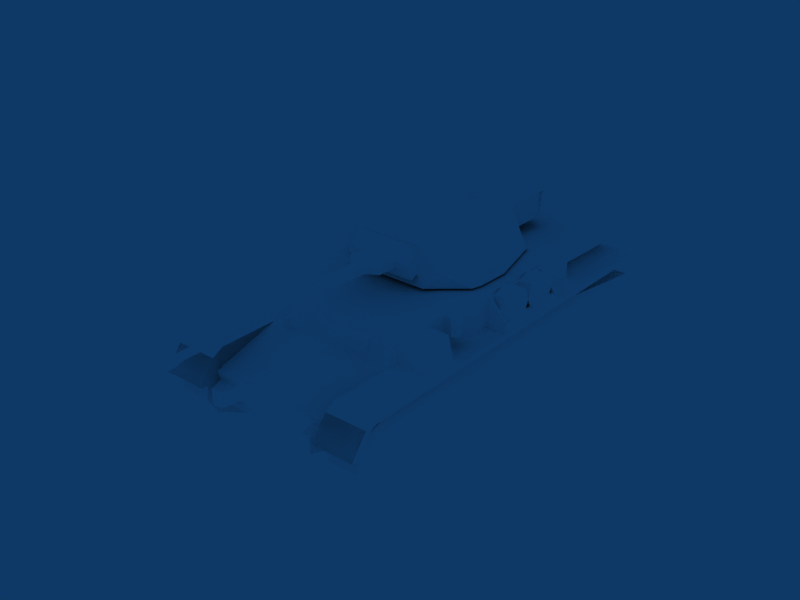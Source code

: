 # Source: Panzer_IV_Ausf_G_Spain.blend  (saved by Blender 2.49.2; exported with 4.5.12 LTS)
import bpy
from mathutils import Matrix  # noqa: F401  (used for matrix-valued properties, if any)

bpy.ops.wm.read_factory_settings(use_empty=True)
scene = bpy.context.scene
scene.name = 'Scene'

# ---- collections
col_collection_1 = bpy.data.collections.new('Collection 1'); scene.collection.children.link(col_collection_1)

# ---- materials (node trees are filled in below, after node groups)
mat_default = bpy.data.materials.new('Default')
mat_default.alpha_threshold = 0.0
mat_default.diffuse_color = (1.0, 1.0, 1.0, 1.0)
mat_default.roughness = 0.5
mat_default.specular_intensity = 1.0

# ---- material node trees

# ---- world
world_world = bpy.data.worlds.new('World'); scene.world = world_world
world_world.color = (0.05656, 0.2208, 0.4)
world_world.use_sun_shadow = False
world_world.sun_shadow_jitter_overblur = 0.0
world_world.cycles.sampling_method = 'MANUAL'
world_world.cycles.sample_map_resolution = 256

# ---- meshes
me_tank = bpy.data.meshes.new('Tank')
me_tank.from_pydata([(-45.6, 24.64, 47.89), (-45.6, -52.32, 47.89), (-45.6, 24.64, 64.41), (-45.6, -52.32, 64.41), (-34.7, 71.5, 47.89), (-34.7, 66.77, 60.67), (-36.73, -97.62, 48.01), (-45.6, -95.72, 61.5), (-45.6, -52.32, 56.15), (-45.6, -96.77, 54.69), (-36.73, -53.81, 48.01), (-34.7, 71.5, 18.35), (-34.7, 107.2, 37.83), (-34.7, 102.0, 18.35), (-36.73, -53.81, 16.54), (-36.73, -92.82, 16.54), (43.57, 24.64, 47.89), (43.57, -52.32, 47.89), (43.57, 24.64, 64.41), (43.57, -52.32, 64.41), (32.67, 71.5, 47.89), (32.67, 66.77, 60.67), (34.71, -97.62, 48.01), (43.57, -95.72, 61.5), (43.57, -52.32, 56.15), (43.57, -96.77, 54.69), (34.71, -53.81, 48.01), (32.67, 71.5, 18.35), (32.67, 107.2, 37.83), (32.67, 102.0, 18.35), (34.71, -53.81, 16.54), (34.71, -92.82, 16.54), (-23.2, 73.03, 51.67), (-23.2, 70.01, 48.74), (-23.2, 71.31, 56.29), (-23.2, 66.42, 58.3), (-2.014, 71.31, 56.29), (-2.014, 66.42, 58.3), (-2.014, 73.03, 51.67), (-2.014, 70.01, 48.74), (17.31, 70.99, 48.78), (15.45, 69.49, 52.99), (17.31, 67.99, 57.2), (21.8, 67.37, 58.95), (26.29, 67.99, 57.2), (28.15, 69.49, 52.99), (26.29, 70.99, 48.78), (21.8, 71.62, 47.04), (18.91, 72.92, 51.1), (17.71, 71.95, 53.81), (18.91, 70.98, 56.53), (21.8, 70.58, 57.65), (24.69, 70.98, 56.53), (25.89, 71.95, 53.81), (24.69, 72.92, 51.1), (21.8, 73.32, 49.97), (21.01, 71.69, 54.55), (21.8, 71.58, 54.86), (22.59, 71.69, 54.55), (22.91, 71.95, 53.81), (22.59, 72.21, 53.07), (21.8, 72.32, 52.77), (21.01, 72.21, 53.07), (20.68, 71.95, 53.81), (21.01, 82.46, 54.59), (21.8, 82.44, 54.92), (22.59, 82.46, 54.59), (22.91, 82.51, 53.81), (22.59, 82.56, 53.03), (21.8, 82.59, 52.71), (21.01, 82.56, 53.03), (20.68, 82.51, 53.81), (-23.51, 103.8, 25.16), (-25.04, 113.9, 25.16), (-23.51, 106.0, 33.55), (-25.04, 113.9, 33.55), (-33.89, 106.0, 33.55), (-30.3, 114.5, 33.55), (-33.89, 103.8, 25.16), (-30.3, 114.5, 25.16), (21.48, 103.8, 25.16), (23.02, 113.9, 25.16), (21.48, 106.0, 33.55), (23.02, 113.9, 33.55), (31.86, 106.0, 33.55), (28.27, 114.5, 33.55), (31.86, 103.8, 25.16), (28.27, 114.5, 25.16), (54.1, 117.6, 34.07), (54.1, -119.6, 37.82), (54.1, 103.2, 48.1), (54.1, -99.44, 48.1), (32.42, 103.2, 48.1), (32.42, -99.44, 48.1), (32.42, 117.6, 34.07), (32.42, -119.6, 37.82), (32.42, 109.0, 44.96), (54.1, 109.0, 44.96), (54.1, 102.7, 44.89), (54.1, -97.84, 44.88), (54.1, 114.6, 32.79), (54.1, 106.4, 43.4), (54.1, -117.5, 35.94), (32.42, 115.8, 32.79), (32.42, -118.6, 35.94), (32.67, 71.5, 47.89), (32.42, 105.9, 32.88), (32.67, 107.2, 37.83), (32.42, -95.72, 35.64), (32.43, -97.6, 48.1), (-56.12, 117.6, 34.08), (-56.12, -119.6, 37.82), (-56.12, 103.2, 48.1), (-56.12, -99.44, 48.1), (-34.45, 103.2, 48.1), (-34.45, -99.44, 48.1), (-34.45, 117.6, 34.08), (-34.45, -119.6, 37.82), (-34.45, 109.0, 44.96), (-56.12, 109.0, 44.97), (-56.12, 102.7, 44.9), (-56.12, -97.84, 44.88), (-56.12, 114.6, 32.79), (-56.12, 106.4, 43.4), (-56.12, -117.5, 35.94), (-34.45, 115.8, 32.79), (-34.45, -118.6, 35.94), (-34.7, 71.5, 47.89), (-34.45, 105.9, 32.88), (-34.7, 107.2, 37.83), (-34.45, -95.72, 35.64), (-34.45, -97.6, 48.1), (-17.51, -104.9, 49.01), (-17.51, -110.5, 46.76), (-17.51, -112.9, 41.31), (-17.51, -110.5, 35.86), (-17.51, -104.9, 33.61), (-17.51, -99.28, 35.86), (-17.51, -96.95, 41.31), (29.0, -99.28, 46.75), (29.0, -104.9, 49.01), (29.0, -110.5, 46.75), (29.0, -112.9, 41.31), (29.0, -110.5, 35.86), (29.0, -104.9, 33.6), (29.0, -99.28, 35.86), (29.0, -96.95, 41.31), (2.73, -110.1, 53.46), (-2.04, -112.3, 50.43), (-3.272, -110.1, 50.85), (5.092, -107.0, 48.07), (2.589, -110.1, 45.63), (1.593, -103.9, 47.9), (-30.48, -102.6, 46.81), (-30.48, -106.6, 45.2), (-30.48, -108.3, 41.31), (-30.48, -106.6, 37.42), (-30.48, -102.6, 35.81), (-30.48, -98.61, 37.42), (-17.51, -102.6, 46.81), (-17.51, -106.6, 45.2), (-17.51, -108.3, 41.31), (-17.51, -106.6, 37.42), (-17.51, -102.6, 35.81), (-17.51, -98.61, 37.42), (-34.52, -52.04, 48.04), (-45.6, 24.64, 47.89), (-45.6, 24.64, 64.41), (-34.7, 66.77, 60.67), (-45.6, 24.64, 64.41), (-45.6, -52.32, 64.41), (-45.6, -52.32, 56.15), (-45.6, -96.77, 54.69), (-45.6, -95.72, 61.5), (-45.6, -52.32, 56.15), (-45.6, -52.32, 47.89), (-45.6, -52.32, 56.15), (-36.73, -53.81, 48.01), (-36.73, -97.62, 48.01), (-45.6, -96.77, 54.69), (-34.7, 107.2, 37.83), (-34.7, 71.5, 47.89), (32.67, 107.2, 37.83), (-34.7, 71.5, 47.89), (-34.7, 107.2, 37.83), (-34.7, 102.0, 18.35), (-36.73, -97.62, 48.01), (-36.73, -53.81, 48.01), (-36.73, -97.62, 48.01), (-36.73, -92.82, 16.54), (34.71, -97.62, 48.01), (43.57, 24.64, 64.41), (-45.6, -52.32, 64.41), (43.57, -52.32, 64.41), (43.57, 24.64, 64.41), (-45.6, 24.64, 64.41), (-34.7, 66.77, 60.67), (32.67, 66.77, 60.67), (32.67, 71.5, 47.89), (-34.7, 71.5, 47.89), (43.57, 24.64, 47.89), (32.67, 71.5, 47.89), (32.67, 66.77, 60.67), (43.57, 24.64, 64.41), (-45.6, -95.72, 61.5), (43.57, -95.72, 61.5), (43.57, -52.32, 64.41), (-45.6, -52.32, 64.41), (43.57, -52.32, 64.41), (43.57, -95.72, 61.5), (43.57, -96.77, 54.69), (43.57, -52.32, 56.15), (43.57, -52.32, 56.15), (43.57, -52.32, 47.89), (43.57, -52.32, 56.15), (43.57, -96.77, 54.69), (34.71, -97.62, 48.01), (34.71, -53.81, 48.01), (32.67, 102.0, 18.35), (32.67, 107.2, 37.83), (32.67, 71.5, 47.89), (34.71, -53.81, 48.01), (34.71, -97.62, 48.01), (34.71, -92.82, 16.54), (-23.2, 71.31, 56.29), (-23.2, 66.42, 58.3), (-2.014, 71.31, 56.29), (-2.014, 66.42, 58.3), (-2.014, 73.03, 51.67), (-2.014, 70.01, 48.74), (-23.2, 70.01, 48.74), (-23.2, 73.03, 51.67), (-2.014, 73.03, 51.67), (-23.2, 73.03, 51.67), (-23.2, 71.31, 56.29), (-2.014, 71.31, 56.29), (26.29, 70.99, 48.78), (24.69, 72.92, 51.1), (21.8, 71.62, 47.04), (17.31, 70.99, 48.78), (18.91, 72.92, 51.1), (21.8, 73.32, 49.97), (18.91, 70.98, 56.53), (21.8, 70.58, 57.65), (21.8, 70.58, 57.65), (24.69, 70.98, 56.53), (21.8, 71.58, 54.86), (24.69, 70.98, 56.53), (25.89, 71.95, 53.81), (22.59, 71.69, 54.55), (25.89, 71.95, 53.81), (24.69, 72.92, 51.1), (22.91, 71.95, 53.81), (24.69, 72.92, 51.1), (21.8, 73.32, 49.97), (22.59, 72.21, 53.07), (21.8, 73.32, 49.97), (18.91, 72.92, 51.1), (21.8, 72.32, 52.77), (18.91, 72.92, 51.1), (17.71, 71.95, 53.81), (21.01, 72.21, 53.07), (17.71, 71.95, 53.81), (18.91, 70.98, 56.53), (21.01, 71.69, 54.55), (20.68, 71.95, 53.81), (21.01, 71.69, 54.55), (21.8, 71.58, 54.86), (21.8, 82.44, 54.92), (21.01, 82.46, 54.59), (21.8, 71.58, 54.86), (22.59, 71.69, 54.55), (22.59, 82.46, 54.59), (21.8, 82.44, 54.92), (22.59, 71.69, 54.55), (22.91, 71.95, 53.81), (22.91, 82.51, 53.81), (22.59, 82.46, 54.59), (22.91, 71.95, 53.81), (22.59, 72.21, 53.07), (22.59, 82.56, 53.03), (22.91, 82.51, 53.81), (22.59, 72.21, 53.07), (21.8, 72.32, 52.77), (21.8, 82.59, 52.71), (22.59, 82.56, 53.03), (21.8, 72.32, 52.77), (21.01, 72.21, 53.07), (21.01, 82.56, 53.03), (21.8, 82.59, 52.71), (21.01, 72.21, 53.07), (20.68, 71.95, 53.81), (20.68, 82.51, 53.81), (21.01, 82.56, 53.03), (20.68, 71.95, 53.81), (21.01, 71.69, 54.55), (21.01, 82.46, 54.59), (20.68, 82.51, 53.81), (-23.51, 106.0, 33.55), (-25.04, 113.9, 33.55), (-33.89, 106.0, 33.55), (-30.3, 114.5, 33.55), (-25.04, 113.9, 25.16), (-30.3, 114.5, 25.16), (-30.3, 114.5, 33.55), (-25.04, 113.9, 33.55), (21.48, 106.0, 33.55), (23.02, 113.9, 33.55), (31.86, 106.0, 33.55), (28.27, 114.5, 33.55), (23.02, 113.9, 25.16), (23.02, 113.9, 33.55), (28.27, 114.5, 33.55), (28.27, 114.5, 25.16), (32.42, 103.2, 48.1), (32.67, 71.5, 47.89), (54.1, -99.44, 48.1), (32.42, -99.44, 48.1), (32.42, 109.0, 44.96), (32.42, 103.2, 48.1), (54.1, 103.2, 48.1), (32.42, 117.6, 34.07), (32.42, 109.0, 44.96), (54.1, 109.0, 44.96), (54.1, -99.44, 48.1), (54.1, 103.2, 48.1), (54.1, 109.0, 44.96), (54.1, 117.6, 34.07), (54.1, -119.6, 37.82), (54.1, -97.84, 44.88), (54.1, -99.44, 48.1), (54.1, 117.6, 34.07), (54.1, 114.6, 32.79), (32.42, 115.8, 32.79), (32.42, 117.6, 34.07), (32.42, -119.6, 37.82), (54.1, -117.5, 35.94), (54.1, -119.6, 37.82), (54.1, 103.2, 48.1), (54.1, 102.7, 44.89), (54.1, 106.4, 43.4), (54.1, 109.0, 44.96), (32.43, -97.6, 48.1), (32.42, -118.6, 35.94), (32.42, -119.6, 37.82), (32.42, -99.44, 48.1), (-34.45, 103.2, 48.1), (-34.7, 71.5, 47.89), (-34.45, -99.44, 48.1), (-56.12, -99.44, 48.1), (-34.45, 109.0, 44.96), (-56.12, 103.2, 48.1), (-34.45, 103.2, 48.1), (-34.45, 117.6, 34.08), (-56.12, 109.0, 44.97), (-34.45, 109.0, 44.96), (-56.12, -99.44, 48.1), (-56.12, 103.2, 48.1), (-56.12, 109.0, 44.97), (-56.12, 117.6, 34.08), (-56.12, -119.6, 37.82), (-56.12, -99.44, 48.1), (-56.12, -97.84, 44.88), (-56.12, 117.6, 34.08), (-34.45, 117.6, 34.08), (-34.45, 115.8, 32.79), (-56.12, 114.6, 32.79), (-34.45, -119.6, 37.82), (-56.12, -119.6, 37.82), (-56.12, -117.5, 35.94), (-56.12, 103.2, 48.1), (-56.12, 109.0, 44.97), (-56.12, 106.4, 43.4), (-56.12, 102.7, 44.9), (-34.45, -97.6, 48.1), (-34.45, -99.44, 48.1), (-34.45, -119.6, 37.82), (-34.45, -118.6, 35.94), (-17.51, -99.28, 46.76), (-17.51, -110.5, 35.86), (-17.51, -112.9, 41.31), (-17.51, -110.5, 46.76), (-17.51, -104.9, 49.01), (-17.51, -99.28, 46.76), (-17.51, -96.95, 41.31), (29.0, -112.9, 41.31), (29.0, -110.5, 35.86), (29.0, -96.95, 41.31), (29.0, -99.28, 46.75), (29.0, -104.9, 49.01), (29.0, -110.5, 46.75), (2.203, -112.3, 52.27), (4.565, -109.2, 46.88), (0.2274, -113.2, 51.02), (0.3217, -109.2, 45.05), (-0.9095, -107.0, 45.47), (-2.745, -107.9, 52.04), (-0.383, -104.8, 46.65), (-0.7693, -107.0, 53.29), (1.499, -107.9, 53.88), (3.861, -104.8, 48.49), (-2.04, -112.3, 50.43), (0.2274, -113.2, 51.02), (2.203, -112.3, 52.27), (2.73, -110.1, 53.46), (1.499, -107.9, 53.88), (-0.7693, -107.0, 53.29), (-2.745, -107.9, 52.04), (-3.272, -110.1, 50.85), (-30.48, -106.6, 37.42), (-30.48, -108.3, 41.31), (-30.48, -106.6, 45.2), (-30.48, -102.6, 46.81), (-30.48, -98.61, 45.2), (-30.48, -96.95, 41.31), (-17.51, -108.3, 41.31), (-17.51, -106.6, 37.42), (-17.51, -96.95, 41.31), (-17.51, -98.61, 45.2), (-17.51, -102.6, 46.81), (-17.51, -106.6, 45.2), (-53.64, 76.91, -0.7284), (-53.64, -68.5, -0.7284), (-53.64, 95.28, 43.05), (-53.64, -48.38, 42.42), (-37.3, 95.28, 43.05), (-37.3, -48.38, 42.42), (-37.3, 76.91, -0.7288), (-37.3, -68.5, -0.7288), (-37.3, 106.6, 15.03), (-53.64, 106.6, 15.04), (-37.3, 110.4, 33.93), (-53.64, 110.4, 33.94), (-53.64, -108.8, 29.1), (-37.3, -108.8, 29.1), (-53.64, -98.71, 35.53), (-37.3, -98.71, 35.53), (-53.64, -103.5, 7.21), (-37.3, -103.5, 7.21), (-37.3, 104.5, 40.42), (-53.64, 104.5, 40.42), (-53.64, 111.9, 24.04), (-37.3, 111.9, 24.04), (-53.64, -109.9, 16.88), (-37.3, -109.9, 16.88), (-53.64, 23.45, 42.73), (-37.3, 23.45, 42.73), (-53.64, 23.45, 42.73), (-53.64, -48.38, 42.42), (-37.3, 23.45, 42.73), (-37.3, -48.38, 42.42), (-53.64, -98.71, 35.53), (-37.3, -98.71, 35.53), (-37.3, -48.38, 42.42), (-53.64, -48.38, 42.42), (-37.3, 104.5, 40.42), (-53.64, 104.5, 40.42), (-53.64, 95.28, 43.05), (-37.3, 95.28, 43.05), (-37.3, 76.91, -0.7288), (-53.64, 76.91, -0.7284), (-53.64, 106.6, 15.04), (-37.3, 106.6, 15.03), (-37.3, 111.9, 24.04), (-53.64, 111.9, 24.04), (-53.64, 110.4, 33.94), (-37.3, 110.4, 33.93), (-53.64, -103.5, 7.21), (-37.3, -103.5, 7.21), (-37.3, -109.9, 16.88), (-53.64, -109.9, 16.88), (-53.64, -108.8, 29.1), (-37.3, -108.8, 29.1), (-37.3, -98.71, 35.53), (-53.64, -98.71, 35.53), (-37.3, 110.4, 33.93), (-53.64, 110.4, 33.94), (-53.64, 104.5, 40.42), (-37.3, 104.5, 40.42), (-37.3, 106.6, 15.03), (-53.64, 106.6, 15.04), (-53.64, 111.9, 24.04), (-37.3, 111.9, 24.04), (-53.64, -109.9, 16.88), (-37.3, -109.9, 16.88), (-37.3, -108.8, 29.1), (-53.64, -108.8, 29.1), (-53.64, 95.28, 43.05), (-53.64, 23.45, 42.73), (-37.3, 23.45, 42.73), (-37.3, 95.28, 43.05), (51.62, 76.91, -0.7303), (51.62, -68.5, -0.7303), (51.62, 95.28, 43.05), (51.62, -48.38, 42.42), (35.28, 95.28, 43.05), (35.28, -48.38, 42.42), (35.28, 76.91, -0.7299), (35.28, -68.5, -0.7299), (35.28, 106.6, 15.03), (51.62, 106.6, 15.03), (35.28, 110.4, 33.93), (51.62, 110.4, 33.93), (51.62, -108.8, 29.1), (35.28, -108.8, 29.1), (51.62, -98.71, 35.52), (35.28, -98.71, 35.53), (51.62, -103.5, 7.208), (35.28, -103.5, 7.208), (35.28, 104.5, 40.41), (51.62, 104.5, 40.41), (51.62, 111.9, 24.04), (35.28, 111.9, 24.04), (51.62, -109.9, 16.88), (35.28, -109.9, 16.88), (51.62, 23.45, 42.73), (35.28, 23.45, 42.73), (51.62, 23.45, 42.73), (51.62, -48.38, 42.42), (35.28, -48.38, 42.42), (35.28, 23.45, 42.73), (51.62, -98.71, 35.52), (51.62, -48.38, 42.42), (35.28, -48.38, 42.42), (35.28, -98.71, 35.53), (35.28, 104.5, 40.41), (35.28, 95.28, 43.05), (51.62, 95.28, 43.05), (51.62, 104.5, 40.41), (35.28, 76.91, -0.7299), (35.28, 106.6, 15.03), (51.62, 106.6, 15.03), (51.62, 76.91, -0.7303), (35.28, 111.9, 24.04), (35.28, 110.4, 33.93), (51.62, 110.4, 33.93), (51.62, 111.9, 24.04), (51.62, -103.5, 7.208), (51.62, -109.9, 16.88), (35.28, -109.9, 16.88), (35.28, -103.5, 7.208), (51.62, -108.8, 29.1), (51.62, -98.71, 35.52), (35.28, -98.71, 35.53), (35.28, -108.8, 29.1), (35.28, 110.4, 33.93), (35.28, 104.5, 40.41), (51.62, 104.5, 40.41), (51.62, 110.4, 33.93), (35.28, 106.6, 15.03), (35.28, 111.9, 24.04), (51.62, 111.9, 24.04), (51.62, 106.6, 15.03), (51.62, -109.9, 16.88), (51.62, -108.8, 29.1), (35.28, -108.8, 29.1), (35.28, -109.9, 16.88), (51.62, 95.28, 43.05), (35.28, 95.28, 43.05), (35.28, 23.45, 42.73), (51.62, 23.45, 42.73), (-1.012, -51.65, 65.26), (-1.012, -44.51, 89.83), (-37.62, 15.57, 65.26), (-29.4, 28.64, 74.99), (-20.69, 29.96, 65.26), (25.58, 27.32, 84.72), (26.31, -6.425, 89.83), (19.16, -34.46, 89.83), (35.6, 15.57, 65.26), (27.38, 28.64, 74.99), (18.67, 29.96, 65.26), (10.66, 0.1734, 88.4), (14.35, 1.725, 88.17), (6.961, 9.705, 90.18), (10.66, 0.6614, 91.51), (14.35, 9.705, 90.18), (10.66, 11.26, 89.95), (-25.6, -13.78, 89.38), (-23.91, -17.95, 89.38), (-19.84, -19.68, 89.38), (-14.09, -13.78, 89.38), (-15.78, -9.61, 89.38), (-23.91, -9.61, 92.84), (-23.91, -17.95, 92.84), (-15.78, -17.95, 92.85), (-15.78, -9.61, 92.85), (-19.84, -7.883, 92.84), (6.58, -43.64, 89.37), (12.14, -37.94, 89.44), (12.14, -22.37, 89.77), (6.58, -16.67, 89.77), (-1.012, -14.59, 89.77), (-16.2, -30.15, 89.77), (-14.16, -37.94, 89.59), (5.163, -41.12, 101.1), (5.163, -19.19, 101.1), (-7.188, -19.19, 101.1), (-13.36, -30.15, 101.1), (15.99, -66.98, 68.65), (18.81, -64.91, 88.32), (-1.012, -71.12, 88.32), (-1.012, -71.12, 68.65), (19.16, -64.91, 83.89), (17.11, -65.86, 82.22), (6.37, -70.33, 88.32), (6.348, -70.33, 68.65), (11.65, -68.89, 88.32), (12.09, -68.89, 68.65), (-1.012, -44.51, 89.83), (15.99, -41.89, 68.65), (18.81, -34.6, 89.44), (19.19, -35.84, 84.36), (17.14, -37.42, 82.62), (-18.02, -66.98, 68.65), (-20.84, -64.91, 88.32), (-21.19, -64.91, 83.89), (-19.14, -65.86, 82.23), (-8.394, -70.33, 88.32), (-8.372, -70.33, 68.65), (-13.68, -68.89, 88.32), (-14.12, -68.89, 68.65), (-18.02, -41.89, 68.65), (-20.84, -34.6, 89.44), (-21.22, -35.84, 84.36), (-19.17, -37.42, 82.62), (-21.18, -34.46, 89.83), (-31.97, -36.25, 65.26), (-28.33, -6.425, 89.83), (-27.61, 27.32, 84.72), (-21.18, -34.46, 89.83), (-1.012, -44.51, 89.83), (19.16, -34.46, 89.83), (-1.012, -44.51, 89.83), (-1.012, -51.65, 65.26), (29.94, -36.25, 65.26), (-27.61, 27.32, 84.72), (25.58, 27.32, 84.72), (27.38, 28.64, 74.99), (18.67, 29.96, 65.26), (-20.69, 29.96, 65.26), (-29.4, 28.64, 74.99), (5.43, 5.471, 87.62), (5.43, 5.959, 90.73), (6.961, 1.725, 88.17), (6.96, 2.213, 91.28), (14.35, 2.213, 91.28), (15.88, 5.471, 87.62), (15.88, 5.959, 90.73), (14.35, 9.216, 87.07), (10.66, 10.77, 86.84), (6.961, 9.216, 87.07), (5.43, 5.959, 90.73), (6.96, 2.213, 91.28), (10.66, 0.6614, 91.51), (14.35, 2.213, 91.28), (15.88, 5.959, 90.73), (14.35, 9.705, 90.18), (10.66, 11.26, 89.95), (6.961, 9.705, 90.18), (-25.6, -13.78, 92.85), (-19.84, -19.68, 92.84), (-15.78, -17.95, 89.38), (-14.09, -13.78, 92.84), (-19.84, -7.883, 89.38), (-23.91, -9.61, 89.38), (-25.6, -13.78, 92.85), (-23.91, -17.95, 92.84), (-19.84, -19.68, 92.84), (-15.78, -17.95, 92.85), (-14.09, -13.78, 92.84), (-15.78, -9.61, 92.85), (-19.84, -7.883, 92.84), (-23.91, -9.61, 92.84), (9.685, -36.49, 101.1), (14.17, -30.15, 89.77), (11.34, -30.15, 101.1), (9.685, -23.82, 101.1), (-1.012, -17.49, 101.1), (-8.605, -16.67, 89.77), (-14.16, -22.37, 89.77), (-11.71, -23.82, 101.1), (-11.71, -36.49, 101.1), (-8.605, -43.64, 89.37), (-7.188, -41.12, 101.1), (-1.012, -45.72, 89.37), (-1.012, -42.82, 101.1), (9.685, -23.82, 101.1), (5.163, -19.19, 101.1), (-1.012, -17.49, 101.1), (-7.188, -19.19, 101.1), (-11.71, -23.82, 101.1), (-13.36, -30.15, 101.1), (-11.71, -36.49, 101.1), (-7.188, -41.12, 101.1), (-1.012, -42.82, 101.1), (5.163, -41.12, 101.1), (9.685, -36.49, 101.1), (11.34, -30.15, 101.1), (-1.012, -71.12, 88.32), (6.37, -70.33, 88.32), (11.65, -68.89, 88.32), (18.81, -64.91, 88.32), (18.81, -34.6, 89.44), (18.81, -64.91, 88.32), (19.16, -64.91, 83.89), (19.19, -35.84, 84.36), (19.16, -64.91, 83.89), (17.11, -65.86, 82.22), (17.14, -37.42, 82.62), (17.11, -65.86, 82.22), (15.99, -66.98, 68.65), (-1.012, -71.12, 68.65), (-1.012, -71.12, 88.32), (-8.394, -70.33, 88.32), (-13.68, -68.89, 88.32), (-20.84, -64.91, 88.32), (-20.84, -34.6, 89.44), (-21.19, -64.91, 83.89), (-20.84, -64.91, 88.32), (-21.22, -35.84, 84.36), (-19.14, -65.86, 82.23), (-21.19, -64.91, 83.89), (-19.17, -37.42, 82.62), (-18.02, -66.98, 68.65), (-19.14, -65.86, 82.23), (14.71, 32.79, 85.94), (14.71, 36.5, 77.64), (14.71, 32.94, 69.25), (14.71, 22.78, 73.79), (14.71, 22.69, 81.23), (-16.74, 32.79, 85.94), (-16.74, 36.5, 77.64), (-16.74, 32.94, 69.25), (-16.74, 22.78, 73.79), (-16.74, 22.69, 81.23), (14.71, 32.79, 85.94), (-16.74, 32.79, 85.94), (14.71, 22.69, 81.23), (14.71, 32.94, 69.25), (14.71, 36.5, 77.64), (14.71, 32.79, 85.94), (-16.74, 22.69, 81.23), (-16.74, 32.79, 85.94), (-16.74, 36.5, 77.64), (-16.74, 32.94, 69.25), (7.761, 30.38, 79.3), (7.762, 30.38, 74.84), (-1.012, 30.38, 72.6), (-9.786, 30.38, 74.84), (-9.786, 30.38, 79.31), (-1.012, 30.38, 81.54), (7.761, 46.46, 79.3), (7.762, 46.46, 74.84), (-1.012, 46.46, 72.6), (-9.786, 46.46, 74.84), (-9.786, 46.46, 79.31), (-1.012, 46.46, 81.54), (2.009, 47.52, 78.8), (2.009, 47.52, 75.34), (-1.012, 47.52, 73.61), (-4.033, 47.52, 75.34), (-4.033, 47.52, 78.8), (-1.012, 47.52, 80.53), (7.761, 46.46, 79.3), (7.762, 46.46, 74.84), (-1.012, 46.46, 72.6), (-9.786, 46.46, 74.84), (-9.786, 46.46, 79.31), (-1.012, 46.46, 81.54), (-34.45, -118.6, 35.94), (-34.45, -119.6, 37.82), (-34.45, -99.44, 48.1), (-34.45, -97.6, 48.1), (-56.12, -117.5, 35.94), (-56.12, -119.6, 37.82), (-34.45, -119.6, 37.82), (-56.12, 114.6, 32.79), (-34.45, 115.8, 32.79), (-34.45, 117.6, 34.08), (-56.12, 117.6, 34.08), (-34.45, 109.0, 44.96), (-56.12, 109.0, 44.97), (-34.45, 117.6, 34.08), (-56.12, -99.44, 48.1), (-34.45, -99.44, 48.1), (-34.7, 71.5, 47.89), (-34.45, 103.2, 48.1), (32.42, -99.44, 48.1), (32.42, -119.6, 37.82), (32.42, -118.6, 35.94), (32.43, -97.6, 48.1), (54.1, -119.6, 37.82), (54.1, -117.5, 35.94), (32.42, -119.6, 37.82), (32.42, 117.6, 34.07), (32.42, 115.8, 32.79), (54.1, 114.6, 32.79), (54.1, 117.6, 34.07), (54.1, 109.0, 44.96), (32.42, 109.0, 44.96), (32.42, 117.6, 34.07), (32.42, -99.44, 48.1), (54.1, -99.44, 48.1), (32.67, 71.5, 47.89), (32.42, 103.2, 48.1), (-34.45, -95.72, 35.64), (-34.7, 107.2, 37.83), (-34.45, 105.9, 32.88), (-34.45, -118.6, 35.94), (-34.45, 115.8, 32.79), (-34.45, 109.0, 44.96), (-34.45, -119.6, 37.82), (-34.45, 117.6, 34.08), (-56.12, -119.6, 37.82), (-56.12, 117.6, 34.08), (32.42, -95.72, 35.64), (32.67, 107.2, 37.83), (32.42, 105.9, 32.88), (32.42, -118.6, 35.94), (32.42, 115.8, 32.79), (32.42, 109.0, 44.96), (32.42, -119.6, 37.82), (32.42, 117.6, 34.07), (54.1, -119.6, 37.82), (54.1, 117.6, 34.07), (54.1, -19.72, 48.09), (54.1, -44.07, 48.09), (54.1, -19.72, 60.17), (54.1, -44.07, 60.17), (43.75, -19.72, 64.58), (43.75, -44.07, 64.58), (43.75, -19.72, 48.09), (43.75, -44.07, 48.09), (-51.92, 65.53, 48.05), (-51.92, 47.54, 48.05), (-49.11, 65.53, 59.43), (-49.11, 47.54, 59.43), (-34.8, 65.53, 59.43), (-39.17, 47.54, 59.43), (-35.75, 65.53, 47.9), (-39.94, 47.54, 47.9), (54.1, 4.531, 48.09), (54.1, -19.82, 48.09), (54.1, 4.531, 60.17), (54.1, -19.82, 60.17), (43.75, 4.531, 64.58), (43.75, -19.82, 64.58), (43.75, 4.531, 48.09), (43.75, -19.82, 48.09), (-54.02, -2.868, 63.57), (-54.02, -5.734, 56.87), (-54.02, -2.868, 50.17), (-54.02, 4.051, 47.39), (-54.02, 10.97, 50.17), (-54.02, 13.84, 56.87), (-47.04, 10.97, 63.57), (-47.04, -2.868, 63.57), (-47.04, -5.734, 56.87), (-47.04, -2.868, 50.17), (-47.04, 10.97, 50.17), (-47.04, 13.84, 56.87), (-56.07, -25.09, 53.16), (-47.04, -25.09, 48.11), (-47.04, 13.41, 48.11), (-56.07, 13.41, 53.16), (-47.04, 13.41, 63.3), (-47.04, -25.09, 63.3), (-45.6, 14.86, 48.11), (-56.07, 14.86, 48.11), (-47.04, 14.86, 63.3), (-45.6, 14.86, 63.3), (-56.07, -26.67, 48.11), (-45.6, -26.67, 48.11), (-45.6, -26.67, 63.3), (-47.04, -26.67, 63.3), (-54.02, 13.41, 53.16), (-54.02, -25.09, 53.16), (-54.02, 13.41, 48.11), (-54.02, -25.09, 48.11), (-56.07, -26.67, 53.16), (-56.07, 14.86, 53.16), (-54.02, -8.374, 63.57), (-54.02, -15.29, 66.34), (-54.02, -25.08, 56.87), (-54.02, -22.21, 50.17), (-54.02, -15.29, 47.39), (-54.02, -8.374, 50.17), (-47.04, -25.08, 56.87), (-47.04, -22.21, 50.17), (-47.04, -8.374, 50.17), (-42.82, 33.34, 53.76), (-41.45, 39.91, 53.76), (-42.82, 33.34, 63.17), (-41.45, 39.91, 63.17), (-47.1, 34.75, 63.17), (-45.73, 41.31, 63.17), (-45.73, 41.31, 53.76), (-47.74, 38.03, 63.17), (-47.74, 38.03, 53.76), (54.1, -19.72, 60.17), (54.1, -44.07, 60.17), (54.1, -44.07, 48.09), (54.1, -44.07, 60.17), (43.75, -44.07, 64.58), (43.75, -19.72, 64.58), (54.1, -19.72, 60.17), (54.1, -19.72, 48.09), (-49.11, 65.53, 59.43), (-49.11, 47.54, 59.43), (-51.92, 47.54, 48.05), (-39.17, 47.54, 59.43), (-49.11, 47.54, 59.43), (-51.92, 65.53, 48.05), (-49.11, 65.53, 59.43), (-34.8, 65.53, 59.43), (54.1, 4.531, 60.17), (54.1, -19.82, 60.17), (54.1, -19.82, 48.09), (54.1, -19.82, 60.17), (43.75, -19.82, 64.58), (43.75, 4.531, 64.58), (54.1, 4.531, 60.17), (54.1, 4.531, 48.09), (-54.02, 4.051, 66.34), (-47.04, 4.051, 66.34), (-54.02, 10.97, 63.57), (-54.02, 10.97, 50.17), (-54.02, -2.868, 50.17), (-54.02, -5.734, 56.87), (-54.02, -2.868, 63.57), (-54.02, 4.051, 66.34), (-54.02, 10.97, 63.57), (-54.02, 13.84, 56.87), (-47.04, -5.734, 56.87), (-47.04, 13.84, 56.87), (-47.04, 10.97, 63.57), (-47.04, 4.051, 66.34), (-47.04, -2.868, 63.57), (-47.04, 13.41, 63.3), (-47.04, 13.41, 48.11), (-47.04, -25.09, 63.3), (-47.04, -25.09, 48.11), (-47.04, -25.09, 63.3), (-47.04, -26.67, 63.3), (-45.6, -26.67, 63.3), (-45.6, 14.86, 63.3), (-47.04, 14.86, 63.3), (-47.04, 13.41, 63.3), (-56.07, -25.09, 53.16), (-56.07, -26.67, 53.16), (-47.04, -26.67, 63.3), (-47.04, -25.09, 63.3), (-56.07, -25.09, 53.16), (-54.02, -25.09, 53.16), (-54.02, 13.41, 53.16), (-56.07, 13.41, 53.16), (-54.02, -25.09, 53.16), (-54.02, -25.09, 48.11), (-54.02, 13.41, 48.11), (-54.02, 13.41, 53.16), (-56.07, 13.41, 53.16), (-56.07, 14.86, 53.16), (-56.07, 14.86, 48.11), (-56.07, -26.67, 48.11), (-56.07, -26.67, 53.16), (-56.07, 13.41, 53.16), (-47.04, 13.41, 63.3), (-47.04, 14.86, 63.3), (-56.07, 14.86, 53.16), (-47.04, -15.29, 66.34), (-54.02, -22.21, 63.57), (-47.04, -22.21, 63.57), (-54.02, -5.508, 56.87), (-47.04, -8.374, 63.57), (-47.04, -5.508, 56.87), (-54.02, -8.374, 50.17), (-54.02, -22.21, 50.17), (-54.02, -25.08, 56.87), (-54.02, -22.21, 63.57), (-54.02, -15.29, 66.34), (-54.02, -8.374, 63.57), (-54.02, -5.508, 56.87), (-47.04, -25.08, 56.87), (-47.04, -5.508, 56.87), (-47.04, -8.374, 63.57), (-47.04, -15.29, 66.34), (-47.04, -22.21, 63.57), (-47.1, 34.75, 63.17), (-47.74, 38.03, 63.17), (-45.73, 41.31, 63.17), (-41.45, 39.91, 63.17), (-47.1, 34.75, 53.76), (-42.82, 33.34, 63.17), (2.291, 47.06, 78.96), (2.291, 47.06, 75.16), (-1.025, 47.06, 73.26), (-4.341, 47.06, 75.16), (-4.341, 47.06, 78.96), (-1.025, 47.06, 80.86), (2.291, 68.93, 78.96), (2.291, 68.93, 75.16), (-1.025, 68.93, 73.26), (-4.341, 68.93, 75.16), (-4.341, 68.93, 78.96), (-1.025, 68.93, 80.86), (1.129, 70.59, 78.29), (1.129, 70.59, 75.83), (-1.025, 70.59, 74.59), (-3.179, 70.59, 75.83), (-3.179, 70.59, 78.29), (-1.025, 70.59, 79.53), (0.7653, 152.5, 78.1), (0.7652, 152.5, 76.06), (-1.016, 152.5, 75.04), (-2.797, 152.5, 76.06), (-2.797, 152.5, 78.1), (-1.016, 152.5, 79.12), (1.781, 157.2, 78.68), (1.781, 157.2, 75.48), (-1.016, 157.2, 73.87), (-3.813, 157.2, 75.48), (-3.813, 157.2, 78.68), (-1.016, 157.2, 80.28), (1.781, 164.0, 78.68), (1.781, 164.0, 75.48), (-1.016, 164.0, 73.87), (-3.813, 164.0, 75.48), (-3.813, 164.0, 78.68), (-1.016, 164.0, 80.28), (2.291, 68.93, 78.96), (2.291, 68.93, 75.16), (-1.025, 68.93, 73.26), (-4.341, 68.93, 75.16), (-4.341, 68.93, 78.96), (-1.025, 68.93, 80.86), (1.129, 70.59, 78.29), (1.129, 70.59, 75.83), (-1.025, 70.59, 74.59), (-3.179, 70.59, 75.83), (-3.179, 70.59, 78.29), (-1.025, 70.59, 79.53), (0.7653, 152.5, 78.1), (0.7652, 152.5, 76.06), (-1.016, 152.5, 75.04), (-2.797, 152.5, 76.06), (-2.797, 152.5, 78.1), (-1.016, 152.5, 79.12), (1.781, 157.2, 78.68), (1.781, 157.2, 75.48), (1.781, 164.0, 75.48), (1.781, 164.0, 78.68), (-1.016, 157.2, 73.87), (-1.016, 164.0, 73.87), (-3.813, 157.2, 75.48), (-3.813, 164.0, 75.48), (-3.813, 157.2, 78.68), (-3.813, 164.0, 78.68), (-1.016, 157.2, 80.28), (-1.016, 164.0, 80.28), (35.6, 15.57, 65.26), (26.31, -6.425, 89.83), (25.58, 27.32, 84.72), (27.38, 28.64, 74.99), (19.16, -34.46, 89.83), (-39.6, -6.425, 65.26), (-37.62, 15.57, 65.26), (-29.4, 28.64, 74.99), (29.94, -36.25, 65.26), (36.98, 10.61, 65.26), (37.57, -6.425, 65.26), (-21.18, -34.46, 89.83), (-31.97, -36.25, 65.26), (-39.0, 10.61, 65.26), (-28.33, -6.425, 89.83), (-27.61, 27.32, 84.72), (-17.51, -98.61, 45.2), (-30.48, -98.61, 45.2), (-30.48, -96.95, 41.31), (-17.51, -96.95, 41.31)], [], [(0, 1, 8), (0, 8, 3), (0, 3, 2), (7, 9, 6), (7, 6, 22), (7, 22, 25), (7, 25, 23), (166, 167, 5), (166, 5, 4), (168, 169, 18), (168, 18, 21), (170, 171, 172), (170, 172, 173), (174, 175, 10), (176, 177, 178), (176, 178, 179), (29, 13, 12), (29, 12, 28), (180, 181, 20), (180, 20, 182), (11, 183, 184), (11, 184, 185), (14, 15, 186), (14, 186, 187), (188, 189, 31), (188, 31, 190), (16, 191, 19), (16, 19, 24), (16, 24, 17), (192, 193, 194), (192, 194, 195), (196, 197, 198), (196, 198, 199), (200, 201, 202), (200, 202, 203), (204, 205, 206), (204, 206, 207), (208, 209, 210), (208, 210, 211), (212, 26, 213), (214, 215, 216), (214, 216, 217), (27, 218, 219), (27, 219, 220), (30, 221, 222), (30, 222, 223), (32, 33, 35), (32, 35, 34), (224, 225, 37), (224, 37, 36), (226, 227, 39), (226, 39, 38), (228, 229, 230), (228, 230, 231), (232, 233, 234), (232, 234, 235), (40, 41, 49), (40, 49, 48), (41, 42, 50), (41, 50, 49), (42, 43, 51), (42, 51, 50), (43, 44, 52), (43, 52, 51), (44, 45, 53), (44, 53, 52), (45, 46, 54), (45, 54, 53), (236, 47, 55), (236, 55, 237), (238, 239, 240), (238, 240, 241), (64, 65, 66), (64, 66, 67), (64, 67, 68), (64, 68, 69), (64, 69, 70), (64, 70, 71), (242, 243, 57), (242, 57, 56), (244, 245, 58), (244, 58, 246), (247, 248, 59), (247, 59, 249), (250, 251, 60), (250, 60, 252), (253, 254, 61), (253, 61, 255), (256, 257, 62), (256, 62, 258), (259, 260, 63), (259, 63, 261), (262, 263, 264), (262, 264, 265), (266, 267, 268), (266, 268, 269), (270, 271, 272), (270, 272, 273), (274, 275, 276), (274, 276, 277), (278, 279, 280), (278, 280, 281), (282, 283, 284), (282, 284, 285), (286, 287, 288), (286, 288, 289), (290, 291, 292), (290, 292, 293), (294, 295, 296), (294, 296, 297), (72, 73, 75), (72, 75, 74), (298, 299, 77), (298, 77, 76), (300, 301, 79), (300, 79, 78), (302, 303, 304), (302, 304, 305), (80, 82, 83), (80, 83, 81), (306, 84, 85), (306, 85, 307), (308, 86, 87), (308, 87, 309), (310, 311, 312), (310, 312, 313), (90, 92, 105), (90, 105, 109), (90, 109, 93), (90, 93, 91), (314, 96, 94), (314, 94, 103), (314, 103, 106), (314, 107, 315), (89, 316, 317), (89, 317, 95), (318, 319, 320), (318, 320, 97), (321, 322, 323), (321, 323, 88), (324, 99, 98), (324, 98, 325), (326, 101, 100), (326, 100, 327), (328, 102, 329), (328, 329, 330), (331, 332, 333), (331, 333, 334), (335, 104, 336), (335, 336, 337), (338, 339, 340), (338, 340, 341), (342, 108, 343), (342, 343, 344), (342, 344, 345), (112, 113, 115), (112, 115, 131), (112, 131, 165), (112, 165, 127), (112, 127, 114), (346, 347, 129), (346, 128, 125), (346, 125, 116), (346, 116, 118), (111, 117, 348), (111, 348, 349), (350, 119, 351), (350, 351, 352), (353, 110, 354), (353, 354, 355), (356, 357, 120), (356, 120, 121), (358, 359, 122), (358, 122, 123), (360, 361, 362), (360, 362, 124), (363, 364, 365), (363, 365, 366), (367, 368, 369), (367, 369, 126), (370, 371, 372), (370, 372, 373), (374, 375, 376), (374, 376, 377), (374, 377, 130), (378, 132, 140), (378, 140, 139), (132, 133, 141), (132, 141, 140), (133, 134, 142), (133, 142, 141), (134, 135, 143), (134, 143, 142), (138, 378, 139), (138, 139, 146), (379, 380, 381), (379, 381, 382), (379, 382, 383), (379, 383, 384), (379, 384, 137), (379, 137, 136), (385, 386, 144), (385, 144, 145), (385, 145, 387), (385, 387, 388), (385, 388, 389), (385, 389, 390), (399, 147, 150), (399, 150, 400), (147, 391, 392), (147, 392, 150), (391, 393, 151), (391, 151, 392), (393, 148, 394), (393, 394, 151), (148, 149, 395), (148, 395, 394), (149, 396, 397), (149, 397, 395), (396, 398, 152), (396, 152, 397), (398, 399, 400), (398, 400, 152), (401, 402, 403), (401, 403, 404), (401, 404, 405), (401, 405, 406), (401, 406, 407), (401, 407, 408), (1077, 153, 159), (1077, 159, 1076), (153, 154, 160), (153, 160, 159), (154, 155, 161), (154, 161, 160), (155, 156, 162), (155, 162, 161), (409, 410, 411), (409, 411, 412), (409, 412, 413), (409, 413, 414), (409, 414, 158), (409, 158, 157), (415, 416, 163), (415, 163, 164), (415, 164, 417), (415, 417, 418), (415, 418, 419), (415, 419, 420), (421, 422, 437), (421, 437, 443), (421, 443, 433), (421, 433, 435), (421, 435, 424), (421, 424, 445), (421, 445, 423), (421, 423, 440), (421, 440, 432), (421, 432, 441), (421, 441, 430), (447, 448, 426), (447, 426, 446), (425, 449, 450), (425, 450, 436), (425, 436, 434), (425, 434, 444), (425, 444, 438), (425, 438, 428), (425, 428, 427), (425, 427, 429), (425, 429, 442), (425, 442, 431), (425, 431, 439), (451, 452, 453), (451, 453, 454), (455, 456, 457), (455, 457, 458), (459, 460, 461), (459, 461, 462), (463, 464, 465), (463, 465, 466), (467, 468, 469), (467, 469, 470), (471, 472, 473), (471, 473, 474), (475, 476, 477), (475, 477, 478), (479, 480, 481), (479, 481, 482), (483, 484, 485), (483, 485, 486), (487, 488, 489), (487, 489, 490), (491, 500, 511), (491, 511, 502), (491, 502, 510), (491, 510, 493), (491, 493, 515), (491, 515, 494), (491, 494, 505), (491, 505, 503), (491, 503, 513), (491, 513, 507), (491, 507, 492), (517, 516, 496), (517, 496, 518), (495, 509, 501), (495, 501, 512), (495, 512, 499), (495, 499, 497), (495, 497, 498), (495, 498, 508), (495, 508, 514), (495, 514, 504), (495, 504, 506), (495, 506, 519), (495, 519, 520), (521, 522, 523), (521, 523, 524), (525, 526, 527), (525, 527, 528), (529, 530, 531), (529, 531, 532), (533, 534, 535), (533, 535, 536), (537, 538, 539), (537, 539, 540), (541, 542, 543), (541, 543, 544), (545, 546, 547), (545, 547, 548), (549, 550, 551), (549, 551, 552), (553, 554, 555), (553, 555, 556), (557, 558, 559), (557, 559, 560), (564, 565, 563), (626, 627, 561), (626, 561, 562), (628, 567, 566), (628, 566, 629), (570, 569, 571), (630, 568, 567), (630, 567, 628), (631, 568, 630), (632, 633, 634), (632, 634, 635), (636, 637, 638), (636, 638, 639), (636, 639, 640), (636, 640, 641), (651, 642, 643), (651, 643, 574), (642, 644, 645), (642, 645, 643), (644, 572, 575), (644, 575, 645), (572, 573, 646), (572, 646, 575), (573, 647, 648), (573, 648, 646), (647, 649, 576), (647, 576, 648), (649, 650, 577), (649, 577, 576), (650, 651, 574), (650, 574, 577), (652, 653, 654), (652, 654, 655), (652, 655, 656), (652, 656, 657), (652, 657, 658), (652, 658, 659), (665, 578, 660), (665, 660, 583), (578, 579, 584), (578, 584, 660), (579, 580, 661), (579, 661, 584), (580, 662, 585), (580, 585, 661), (662, 581, 663), (662, 663, 585), (581, 582, 586), (581, 586, 663), (582, 664, 587), (582, 587, 586), (664, 665, 583), (664, 583, 587), (666, 667, 668), (666, 668, 669), (666, 669, 670), (666, 670, 671), (666, 671, 672), (666, 672, 673), (588, 589, 674), (588, 674, 595), (589, 675, 676), (589, 676, 674), (675, 590, 677), (675, 677, 676), (590, 591, 596), (590, 596, 677), (591, 592, 678), (591, 678, 596), (592, 679, 597), (592, 597, 678), (679, 680, 681), (679, 681, 597), (680, 593, 598), (680, 598, 681), (593, 594, 682), (593, 682, 598), (594, 683, 684), (594, 684, 682), (683, 685, 686), (683, 686, 684), (685, 588, 595), (685, 595, 686), (687, 688, 689), (687, 689, 690), (687, 690, 691), (687, 691, 692), (687, 692, 693), (687, 693, 694), (687, 694, 695), (687, 695, 696), (687, 696, 697), (687, 697, 698), (606, 605, 601), (606, 601, 602), (608, 607, 605), (608, 605, 606), (599, 604, 603), (599, 603, 600), (599, 600, 607), (599, 607, 608), (699, 700, 701), (699, 701, 702), (699, 702, 611), (699, 611, 609), (699, 609, 623), (699, 623, 615), (699, 615, 620), (699, 620, 618), (703, 704, 705), (703, 705, 612), (706, 707, 708), (706, 708, 613), (709, 710, 711), (709, 711, 610), (619, 712, 713), (619, 713, 714), (621, 619, 714), (621, 714, 715), (614, 621, 715), (614, 715, 716), (614, 716, 616), (614, 616, 617), (717, 624, 718), (717, 718, 719), (720, 625, 721), (720, 721, 722), (723, 622, 724), (723, 724, 725), (726, 727, 732), (726, 732, 731), (727, 728, 733), (727, 733, 732), (730, 736, 737), (730, 737, 735), (738, 729, 739), (738, 739, 740), (738, 740, 741), (742, 743, 744), (742, 744, 745), (742, 745, 734), (746, 747, 753), (746, 753, 752), (747, 748, 754), (747, 754, 753), (748, 749, 755), (748, 755, 754), (749, 750, 756), (749, 756, 755), (750, 751, 757), (750, 757, 756), (751, 746, 752), (751, 752, 757), (764, 765, 759), (764, 759, 758), (765, 766, 760), (765, 760, 759), (766, 767, 761), (766, 761, 760), (767, 768, 762), (767, 762, 761), (768, 769, 763), (768, 763, 762), (769, 764, 758), (769, 758, 763), (773, 806, 770), (773, 770, 771), (773, 771, 772), (776, 809, 774), (776, 774, 775), (780, 777, 778), (780, 778, 779), (783, 781, 782), (783, 782, 815), (814, 784, 785), (814, 785, 812), (787, 811, 813), (787, 813, 810), (787, 810, 808), (787, 807, 786), (791, 788, 789), (791, 789, 790), (791, 790, 816), (794, 792, 793), (794, 793, 819), (798, 795, 796), (798, 796, 797), (801, 825, 799), (801, 799, 800), (824, 822, 802), (824, 802, 803), (805, 804, 817), (805, 818, 820), (805, 820, 823), (805, 823, 821), (826, 828, 829), (826, 829, 827), (900, 830, 831), (900, 831, 901), (902, 903, 904), (902, 904, 833), (832, 905, 906), (832, 906, 907), (834, 835, 837), (834, 837, 836), (908, 909, 839), (908, 839, 838), (910, 841, 911), (910, 911, 912), (840, 913, 914), (840, 914, 915), (842, 844, 845), (842, 845, 843), (916, 846, 847), (916, 847, 917), (918, 919, 920), (918, 920, 849), (848, 921, 922), (848, 922, 923), (926, 924, 925), (926, 925, 856), (924, 850, 857), (924, 857, 925), (850, 851, 858), (850, 858, 857), (851, 852, 859), (851, 859, 858), (854, 855, 861), (854, 861, 860), (855, 926, 856), (855, 856, 861), (927, 853, 928), (927, 928, 929), (927, 929, 930), (927, 930, 931), (927, 931, 932), (927, 932, 933), (934, 935, 936), (934, 936, 937), (934, 937, 938), (866, 865, 876), (866, 876, 878), (866, 878, 864), (939, 940, 863), (939, 863, 867), (941, 942, 879), (941, 879, 877), (941, 877, 862), (868, 869, 881), (868, 881, 870), (868, 870, 871), (872, 873, 874), (872, 874, 875), (872, 875, 880), (943, 944, 945), (943, 945, 946), (943, 946, 947), (943, 947, 948), (949, 950, 951), (949, 951, 952), (953, 954, 955), (953, 955, 956), (957, 958, 959), (957, 959, 960), (961, 962, 963), (961, 963, 964), (961, 964, 965), (966, 967, 968), (966, 968, 969), (882, 883, 970), (882, 970, 974), (883, 971, 972), (883, 972, 970), (971, 884, 888), (971, 888, 972), (884, 885, 889), (884, 889, 888), (887, 973, 975), (887, 975, 890), (973, 882, 974), (973, 974, 975), (976, 886, 977), (976, 977, 978), (976, 978, 979), (976, 979, 980), (976, 980, 981), (976, 981, 982), (983, 984, 985), (983, 985, 986), (983, 986, 987), (893, 894, 896), (893, 896, 898), (893, 898, 895), (988, 989, 899), (988, 899, 992), (892, 897, 990), (892, 990, 991), (992, 891, 993), (992, 993, 988), (989, 990, 897), (989, 897, 899), (994, 995, 1001), (994, 1001, 1000), (995, 996, 1002), (995, 1002, 1001), (996, 997, 1003), (996, 1003, 1002), (997, 998, 1004), (997, 1004, 1003), (998, 999, 1005), (998, 1005, 1004), (999, 994, 1000), (999, 1000, 1005), (1027, 1028, 1029), (1027, 1029, 1024), (1027, 1024, 1025), (1027, 1025, 1026), (1030, 1031, 1007), (1030, 1007, 1006), (1031, 1032, 1008), (1031, 1008, 1007), (1032, 1033, 1009), (1032, 1009, 1008), (1033, 1034, 1010), (1033, 1010, 1009), (1034, 1035, 1011), (1034, 1011, 1010), (1035, 1030, 1006), (1035, 1006, 1011), (1036, 1037, 1013), (1036, 1013, 1012), (1037, 1038, 1014), (1037, 1014, 1013), (1038, 1039, 1015), (1038, 1015, 1014), (1039, 1040, 1016), (1039, 1016, 1015), (1040, 1041, 1017), (1040, 1017, 1016), (1041, 1036, 1012), (1041, 1012, 1017), (1042, 1043, 1019), (1042, 1019, 1018), (1043, 1044, 1020), (1043, 1020, 1019), (1044, 1045, 1021), (1044, 1021, 1020), (1045, 1046, 1022), (1045, 1022, 1021), (1046, 1047, 1023), (1046, 1023, 1022), (1047, 1042, 1018), (1047, 1018, 1023), (1048, 1049, 1050), (1048, 1050, 1051), (1049, 1052, 1053), (1049, 1053, 1050), (1052, 1054, 1055), (1052, 1055, 1053), (1054, 1056, 1057), (1054, 1057, 1055), (1056, 1058, 1059), (1056, 1059, 1057), (1058, 1048, 1051), (1058, 1051, 1059), (1063, 1069, 1060), (1063, 1070, 1069), (1063, 1061, 1070), (1063, 1062, 1061), (1061, 1068, 1070), (1061, 1064, 1068), (1067, 1074, 1075), (1067, 1065, 1074), (1067, 1073, 1065), (1067, 1066, 1073), (1074, 1072, 1071), (1074, 1065, 1072), (1078, 1076, 1079), (1078, 1077, 1076)])
_uv = me_tank.uv_layers.new(name='UVTex')
_uv.uv.foreach_set('vector', [0.8392, 0.00061, 0.5786, 0.00061, 0.5786, 0.0295, 0.8392, 0.00061, 0.5786, 0.0295, 0.5786, 0.05839, 0.8392, 0.00061, 0.5786, 0.05839, 0.8392, 0.05839, 0.5256, 0.3645, 0.5256, 0.3407, 0.4948, 0.3174, 0.5256, 0.3645, 0.4948, 0.3174, 0.2468, 0.3174, 0.5256, 0.3645, 0.2468, 0.3174, 0.216, 0.3407, 0.5256, 0.3645, 0.216, 0.3407, 0.216, 0.3645, 0.8392, 0.00061, 0.8392, 0.05839, 0.9819, 0.04529, 0.8392, 0.00061, 0.9819, 0.04529, 0.9979, 0.00061, 0.5529, 0.7912, 0.4102, 0.829, 0.4102, 0.5195, 0.5529, 0.7912, 0.4102, 0.5195, 0.5529, 0.5573, 0.6549, 0.8294, 0.6529, 0.8006, 0.5024, 0.806, 0.6549, 0.8294, 0.5024, 0.806, 0.5076, 0.8295, 0.9541, 0.8968, 0.9403, 0.8714, 0.9675, 0.8571, 0.6827, 0.556, 0.6777, 0.5178, 0.5293, 0.5178, 0.6827, 0.556, 0.5293, 0.5178, 0.5322, 0.55, 0.7967, 0.5571, 0.7967, 0.7909, 0.7264, 0.7909, 0.7967, 0.5571, 0.7264, 0.7909, 0.7264, 0.5571, 0.7265, 0.7906, 0.6006, 0.7906, 0.6006, 0.5568, 0.7265, 0.7906, 0.6006, 0.5568, 0.7265, 0.5568, 0.874, 0.4787, 0.874, 0.582, 0.995, 0.5468, 0.874, 0.4787, 0.995, 0.5468, 0.9773, 0.4787, 0.998, 0.4755, 0.8659, 0.4755, 0.8496, 0.5856, 0.998, 0.4755, 0.8496, 0.5856, 0.998, 0.5856, 0.4948, 0.3174, 0.4948, 0.2073, 0.2468, 0.2073, 0.4948, 0.3174, 0.2468, 0.2073, 0.2468, 0.3174, 0.8388, 0.06003, 0.8388, 0.1178, 0.5782, 0.1178, 0.8388, 0.06003, 0.5782, 0.1178, 0.5782, 0.08892, 0.8388, 0.06003, 0.5782, 0.08892, 0.5782, 0.06003, 0.1496, 0.829, 0.1496, 0.5195, 0.4102, 0.5195, 0.1496, 0.829, 0.4102, 0.5195, 0.4102, 0.829, 0.5532, 0.7908, 0.5532, 0.557, 0.6007, 0.557, 0.5532, 0.7908, 0.6007, 0.557, 0.6007, 0.7908, 0.8388, 0.06003, 0.9974, 0.06003, 0.9814, 0.1047, 0.8388, 0.06003, 0.9814, 0.1047, 0.8388, 0.1178, 0.00269, 0.829, 0.00269, 0.5195, 0.1496, 0.5195, 0.00269, 0.829, 0.1496, 0.5195, 0.1496, 0.829, 0.6549, 0.8294, 0.5076, 0.8295, 0.5024, 0.806, 0.6549, 0.8294, 0.5024, 0.806, 0.6529, 0.8006, 0.9541, 0.8968, 0.9675, 0.8571, 0.9403, 0.8714, 0.6827, 0.556, 0.5322, 0.55, 0.5293, 0.5178, 0.6827, 0.556, 0.5293, 0.5178, 0.6777, 0.5178, 0.874, 0.4787, 0.9773, 0.4787, 0.995, 0.5468, 0.874, 0.4787, 0.995, 0.5468, 0.874, 0.582, 0.998, 0.4755, 0.998, 0.5856, 0.8496, 0.5856, 0.998, 0.4755, 0.8496, 0.5856, 0.8659, 0.4755, 0.9757, 0.4466, 0.9655, 0.4363, 0.9534, 0.4698, 0.9757, 0.4466, 0.9534, 0.4698, 0.9699, 0.4627, 0.9747, 0.694, 0.9747, 0.7113, 0.9011, 0.7113, 0.9747, 0.694, 0.9011, 0.7113, 0.9011, 0.694, 0.9699, 0.4627, 0.9534, 0.4698, 0.9655, 0.4363, 0.9699, 0.4627, 0.9655, 0.4363, 0.9757, 0.4466, 0.9011, 0.6768, 0.9011, 0.661, 0.9747, 0.661, 0.9011, 0.6768, 0.9747, 0.661, 0.9747, 0.6768, 0.9011, 0.6768, 0.9747, 0.6768, 0.9747, 0.694, 0.9011, 0.6768, 0.9747, 0.694, 0.9011, 0.694, 0.9911, 0.9572, 0.9983, 0.9744, 0.9889, 0.9739, 0.9911, 0.9572, 0.9889, 0.9739, 0.9845, 0.9634, 0.9983, 0.9744, 0.9911, 0.9917, 0.9845, 0.9845, 0.9983, 0.9744, 0.9845, 0.9845, 0.9889, 0.9739, 0.9911, 0.9917, 0.9739, 0.9988, 0.9739, 0.9889, 0.9911, 0.9917, 0.9739, 0.9889, 0.9845, 0.9845, 0.9739, 0.9988, 0.9566, 0.9917, 0.9633, 0.9845, 0.9739, 0.9988, 0.9633, 0.9845, 0.9739, 0.9889, 0.9566, 0.9917, 0.9495, 0.9744, 0.9589, 0.9739, 0.9566, 0.9917, 0.9589, 0.9739, 0.9633, 0.9845, 0.9495, 0.9744, 0.9566, 0.9572, 0.9633, 0.9634, 0.9495, 0.9744, 0.9633, 0.9634, 0.9589, 0.9739, 0.9566, 0.9572, 0.9739, 0.9501, 0.9739, 0.959, 0.9566, 0.9572, 0.9739, 0.959, 0.9633, 0.9634, 0.9739, 0.9501, 0.9911, 0.9572, 0.9845, 0.9634, 0.9739, 0.9501, 0.9845, 0.9634, 0.9739, 0.959, 0.9161, 0.4643, 0.916, 0.4629, 0.9161, 0.4615, 0.9161, 0.4643, 0.9161, 0.4615, 0.9162, 0.4609, 0.9161, 0.4643, 0.9162, 0.4609, 0.9164, 0.4615, 0.9161, 0.4643, 0.9164, 0.4615, 0.9165, 0.4629, 0.9161, 0.4643, 0.9165, 0.4629, 0.9164, 0.4643, 0.9161, 0.4643, 0.9164, 0.4643, 0.9162, 0.4649, 0.9847, 0.9841, 0.9739, 0.9884, 0.9739, 0.9778, 0.9847, 0.9841, 0.9739, 0.9778, 0.9768, 0.9767, 0.9739, 0.9884, 0.963, 0.9841, 0.9709, 0.9767, 0.9739, 0.9884, 0.9709, 0.9767, 0.9739, 0.9778, 0.963, 0.9841, 0.9585, 0.9739, 0.9697, 0.9739, 0.963, 0.9841, 0.9697, 0.9739, 0.9709, 0.9767, 0.9585, 0.9739, 0.963, 0.9636, 0.9709, 0.9711, 0.9585, 0.9739, 0.9709, 0.9711, 0.9697, 0.9739, 0.963, 0.9636, 0.9739, 0.9594, 0.9739, 0.9699, 0.963, 0.9636, 0.9739, 0.9699, 0.9709, 0.9711, 0.9739, 0.9594, 0.9847, 0.9636, 0.9768, 0.9711, 0.9739, 0.9594, 0.9768, 0.9711, 0.9739, 0.9699, 0.9847, 0.9636, 0.9892, 0.9739, 0.978, 0.9739, 0.9847, 0.9636, 0.978, 0.9739, 0.9768, 0.9711, 0.9892, 0.9739, 0.9847, 0.9841, 0.9768, 0.9767, 0.9892, 0.9739, 0.9768, 0.9767, 0.978, 0.9739, 0.8812, 0.4643, 0.8808, 0.4629, 0.916, 0.4629, 0.8812, 0.4643, 0.916, 0.4629, 0.9161, 0.4643, 0.8808, 0.4629, 0.8812, 0.4615, 0.9161, 0.4615, 0.8808, 0.4629, 0.9161, 0.4615, 0.916, 0.4629, 0.8812, 0.4615, 0.882, 0.4609, 0.9162, 0.4609, 0.8812, 0.4615, 0.9162, 0.4609, 0.9161, 0.4615, 0.882, 0.4609, 0.8829, 0.4615, 0.9164, 0.4615, 0.882, 0.4609, 0.9164, 0.4615, 0.9162, 0.4609, 0.8829, 0.4615, 0.8832, 0.4629, 0.9165, 0.4629, 0.8829, 0.4615, 0.9165, 0.4629, 0.9164, 0.4615, 0.8832, 0.4629, 0.8829, 0.4643, 0.9164, 0.4643, 0.8832, 0.4629, 0.9164, 0.4643, 0.9165, 0.4629, 0.8829, 0.4643, 0.882, 0.4649, 0.9162, 0.4649, 0.8829, 0.4643, 0.9162, 0.4649, 0.9164, 0.4643, 0.882, 0.4649, 0.8812, 0.4643, 0.9161, 0.4643, 0.882, 0.4649, 0.9161, 0.4643, 0.9162, 0.4649, 0.3964, 0.03876, 0.4327, 0.03876, 0.4327, 0.0681, 0.3964, 0.03876, 0.4327, 0.0681, 0.4037, 0.0681, 0.4616, 0.09902, 0.4886, 0.1043, 0.4906, 0.1226, 0.4616, 0.09902, 0.4906, 0.1226, 0.4616, 0.1351, 0.4037, 0.0681, 0.4327, 0.0681, 0.4327, 0.03876, 0.4037, 0.0681, 0.4327, 0.03876, 0.3964, 0.03876, 0.4396, 0.03901, 0.4578, 0.03901, 0.4578, 0.06835, 0.4396, 0.03901, 0.4578, 0.06835, 0.4396, 0.06835, 0.3964, 0.03876, 0.4037, 0.0681, 0.4327, 0.0681, 0.3964, 0.03876, 0.4327, 0.0681, 0.4327, 0.03876, 0.4616, 0.09902, 0.4616, 0.1351, 0.4906, 0.1226, 0.4616, 0.09902, 0.4906, 0.1226, 0.4886, 0.1043, 0.4037, 0.0681, 0.3964, 0.03876, 0.4327, 0.03876, 0.4037, 0.0681, 0.4327, 0.03876, 0.4327, 0.0681, 0.4396, 0.03901, 0.4396, 0.06835, 0.4578, 0.06835, 0.4396, 0.03901, 0.4578, 0.06835, 0.4578, 0.03901, 0.7645, 0.5175, 0.7645, 0.4422, 0.6572, 0.4431, 0.7645, 0.5175, 0.6572, 0.4431, 0.08461, 0.4423, 0.7645, 0.5175, 0.08461, 0.4423, 0.07839, 0.4422, 0.7645, 0.5175, 0.07839, 0.4422, 0.07839, 0.5175, 0.2744, 0.05672, 0.2548, 0.04574, 0.2258, 0.00766, 0.2744, 0.05672, 0.2258, 0.00766, 0.2317, 0.00317, 0.2744, 0.05672, 0.2317, 0.00317, 0.2652, 0.00349, 0.2744, 0.05672, 0.2608, 0.02079, 0.3818, 0.05596, 0.00334, 0.5175, 0.07839, 0.5175, 0.07839, 0.4422, 0.00334, 0.5175, 0.07839, 0.4422, 0.00334, 0.4422, 0.7929, 0.4422, 0.7645, 0.4422, 0.7645, 0.5175, 0.7929, 0.4422, 0.7645, 0.5175, 0.7929, 0.5175, 0.8521, 0.4422, 0.7929, 0.4422, 0.7929, 0.5175, 0.8521, 0.4422, 0.7929, 0.5175, 0.8521, 0.5175, 0.07001, 0.998, 0.07545, 0.9867, 0.7543, 0.9868, 0.07001, 0.998, 0.7543, 0.9868, 0.7561, 0.998, 0.7757, 0.987, 0.767, 0.9815, 0.7948, 0.9445, 0.7757, 0.987, 0.7948, 0.9445, 0.8047, 0.9489, 0.00179, 0.962, 0.00896, 0.9555, 0.07545, 0.9867, 0.00179, 0.962, 0.07545, 0.9867, 0.07001, 0.998, 0.9633, 0.7486, 0.9731, 0.7486, 0.973, 0.8239, 0.9633, 0.7486, 0.973, 0.8239, 0.9633, 0.8239, 0.9633, 0.8239, 0.9731, 0.8239, 0.9731, 0.7486, 0.9633, 0.8239, 0.9731, 0.7486, 0.9633, 0.7486, 0.7561, 0.998, 0.7543, 0.9868, 0.767, 0.9815, 0.7561, 0.998, 0.767, 0.9815, 0.7757, 0.987, 0.2422, 0.2076, 0.2439, 0.1636, 0.1671, 0.1729, 0.2422, 0.2076, 0.1671, 0.1729, 0.1644, 0.1798, 0.2422, 0.2076, 0.1644, 0.1798, 0.236, 0.2083, 0.7645, 0.3661, 0.07839, 0.3661, 0.07839, 0.4414, 0.7645, 0.3661, 0.07839, 0.4414, 0.08461, 0.4413, 0.7645, 0.3661, 0.08461, 0.4413, 0.2389, 0.4411, 0.7645, 0.3661, 0.2389, 0.4411, 0.6572, 0.4405, 0.7645, 0.3661, 0.6572, 0.4405, 0.7645, 0.4414, 0.2744, 0.05672, 0.3818, 0.05596, 0.2608, 0.02079, 0.2744, 0.05672, 0.2652, 0.00349, 0.2317, 0.00317, 0.2744, 0.05672, 0.2317, 0.00317, 0.2258, 0.00766, 0.2744, 0.05672, 0.2258, 0.00766, 0.2548, 0.04574, 0.00334, 0.3661, 0.00334, 0.4414, 0.07839, 0.4414, 0.00334, 0.3661, 0.07839, 0.4414, 0.07839, 0.3661, 0.7929, 0.4414, 0.7929, 0.3661, 0.7645, 0.3661, 0.7929, 0.4414, 0.7645, 0.3661, 0.7645, 0.4414, 0.8521, 0.4414, 0.8521, 0.3661, 0.7929, 0.3661, 0.8521, 0.4414, 0.7929, 0.3661, 0.7929, 0.4414, 0.07001, 0.998, 0.7561, 0.998, 0.7543, 0.9868, 0.07001, 0.998, 0.7543, 0.9868, 0.07545, 0.9867, 0.7757, 0.987, 0.8047, 0.9489, 0.7948, 0.9445, 0.7757, 0.987, 0.7948, 0.9445, 0.767, 0.9815, 0.00179, 0.962, 0.07001, 0.998, 0.07545, 0.9867, 0.00179, 0.962, 0.07545, 0.9867, 0.00896, 0.9555, 0.9633, 0.7486, 0.9633, 0.8239, 0.973, 0.8239, 0.9633, 0.7486, 0.973, 0.8239, 0.9731, 0.7486, 0.9633, 0.8239, 0.9633, 0.7486, 0.9731, 0.7486, 0.9633, 0.8239, 0.9731, 0.7486, 0.9731, 0.8239, 0.7561, 0.998, 0.7757, 0.987, 0.767, 0.9815, 0.7561, 0.998, 0.767, 0.9815, 0.7543, 0.9868, 0.2422, 0.2076, 0.236, 0.2083, 0.1644, 0.1798, 0.2422, 0.2076, 0.1644, 0.1798, 0.1671, 0.1729, 0.2422, 0.2076, 0.1671, 0.1729, 0.2439, 0.1636, 0.2456, 0.0643, 0.2672, 0.0643, 0.2672, 0.1477, 0.2456, 0.0643, 0.2672, 0.1477, 0.2456, 0.1477, 0.2672, 0.0643, 0.2887, 0.0643, 0.2887, 0.1477, 0.2672, 0.0643, 0.2887, 0.1477, 0.2672, 0.1477, 0.2887, 0.0643, 0.3103, 0.0643, 0.3103, 0.1477, 0.2887, 0.0643, 0.3103, 0.1477, 0.2887, 0.1477, 0.3103, 0.0643, 0.3319, 0.0643, 0.3319, 0.1477, 0.3103, 0.0643, 0.3319, 0.1477, 0.3103, 0.1477, 0.2242, 0.0643, 0.2457, 0.0643, 0.2457, 0.1477, 0.2242, 0.0643, 0.2457, 0.1477, 0.2242, 0.1477, 0.2334, 0.07102, 0.2286, 0.08264, 0.2334, 0.09426, 0.2334, 0.07102, 0.2334, 0.09426, 0.245, 0.09907, 0.2334, 0.07102, 0.245, 0.09907, 0.2567, 0.09426, 0.2334, 0.07102, 0.2567, 0.09426, 0.2615, 0.08264, 0.2334, 0.07102, 0.2615, 0.08264, 0.2567, 0.07102, 0.2334, 0.07102, 0.2567, 0.07102, 0.245, 0.06621, 0.2286, 0.08264, 0.2334, 0.07102, 0.245, 0.06621, 0.2286, 0.08264, 0.245, 0.06621, 0.2567, 0.07102, 0.2286, 0.08264, 0.2567, 0.07102, 0.2615, 0.08264, 0.2286, 0.08264, 0.2615, 0.08264, 0.2567, 0.09426, 0.2286, 0.08264, 0.2567, 0.09426, 0.245, 0.09907, 0.2286, 0.08264, 0.245, 0.09907, 0.2334, 0.09426, 0.2717, 0.09124, 0.2745, 0.09124, 0.2745, 0.08487, 0.2717, 0.09124, 0.2745, 0.08487, 0.2717, 0.08487, 0.2745, 0.09124, 0.2774, 0.09124, 0.2774, 0.08487, 0.2745, 0.09124, 0.2774, 0.08487, 0.2745, 0.08487, 0.2774, 0.09124, 0.2746, 0.09124, 0.2746, 0.08487, 0.2774, 0.09124, 0.2746, 0.08487, 0.2774, 0.08487, 0.2746, 0.09124, 0.2717, 0.09124, 0.2717, 0.08487, 0.2746, 0.09124, 0.2717, 0.08487, 0.2746, 0.08487, 0.2717, 0.09124, 0.2746, 0.09124, 0.2746, 0.08487, 0.2717, 0.09124, 0.2746, 0.08487, 0.2717, 0.08487, 0.2746, 0.09124, 0.2774, 0.09124, 0.2774, 0.08487, 0.2746, 0.09124, 0.2774, 0.08487, 0.2746, 0.08487, 0.2774, 0.09124, 0.2746, 0.09124, 0.2746, 0.08487, 0.2774, 0.09124, 0.2746, 0.08487, 0.2774, 0.08487, 0.2746, 0.09124, 0.2717, 0.09124, 0.2717, 0.08487, 0.2746, 0.09124, 0.2717, 0.08487, 0.2746, 0.08487, 0.8698, 0.2373, 0.8881, 0.2184, 0.9145, 0.2175, 0.8698, 0.2373, 0.9145, 0.2175, 0.9337, 0.2351, 0.8698, 0.2373, 0.9337, 0.2351, 0.9343, 0.2609, 0.8698, 0.2373, 0.9343, 0.2609, 0.9161, 0.2798, 0.8698, 0.2373, 0.9161, 0.2798, 0.8896, 0.2807, 0.8698, 0.2373, 0.8896, 0.2807, 0.8705, 0.263, 0.3108, 0.1116, 0.2892, 0.1116, 0.2892, 0.1472, 0.3108, 0.1116, 0.2892, 0.1472, 0.3108, 0.1472, 0.2892, 0.1116, 0.2676, 0.1116, 0.2676, 0.1472, 0.2892, 0.1116, 0.2676, 0.1472, 0.2892, 0.1472, 0.2676, 0.1116, 0.246, 0.1116, 0.246, 0.1472, 0.2676, 0.1116, 0.246, 0.1472, 0.2676, 0.1472, 0.246, 0.1116, 0.2244, 0.1116, 0.2244, 0.1472, 0.246, 0.1116, 0.2244, 0.1472, 0.246, 0.1472, 0.2335, 0.07124, 0.2288, 0.08273, 0.2335, 0.09421, 0.2335, 0.07124, 0.2335, 0.09421, 0.245, 0.09897, 0.2335, 0.07124, 0.245, 0.09897, 0.2565, 0.09421, 0.2335, 0.07124, 0.2565, 0.09421, 0.2613, 0.08273, 0.2335, 0.07124, 0.2613, 0.08273, 0.2565, 0.07124, 0.2335, 0.07124, 0.2565, 0.07124, 0.245, 0.06648, 0.2288, 0.08273, 0.2335, 0.07124, 0.245, 0.06648, 0.2288, 0.08273, 0.245, 0.06648, 0.2565, 0.07124, 0.2288, 0.08273, 0.2565, 0.07124, 0.2613, 0.08273, 0.2288, 0.08273, 0.2613, 0.08273, 0.2565, 0.09421, 0.2288, 0.08273, 0.2565, 0.09421, 0.245, 0.09897, 0.2288, 0.08273, 0.245, 0.09897, 0.2335, 0.09421, 0.6354, 0.8307, 0.1431, 0.8307, 0.02457, 0.8585, 0.6354, 0.8307, 0.02457, 0.8585, 0.00012, 0.8923, 0.6354, 0.8307, 0.00012, 0.8923, 0.00378, 0.9351, 0.6354, 0.8307, 0.00378, 0.9351, 0.04079, 0.9575, 0.6354, 0.8307, 0.04079, 0.9575, 0.2112, 0.9788, 0.6354, 0.8307, 0.2112, 0.9788, 0.4544, 0.9827, 0.6354, 0.8307, 0.4544, 0.9827, 0.6976, 0.9838, 0.6354, 0.8307, 0.6976, 0.9838, 0.7319, 0.9746, 0.6354, 0.8307, 0.7319, 0.9746, 0.7518, 0.9519, 0.6354, 0.8307, 0.7518, 0.9519, 0.757, 0.9174, 0.6354, 0.8307, 0.757, 0.9174, 0.739, 0.8858, 0.4922, 0.1487, 0.249, 0.1487, 0.249, 0.2054, 0.4922, 0.1487, 0.249, 0.2054, 0.4922, 0.2054, 0.6976, 0.9838, 0.4544, 0.9827, 0.2112, 0.9788, 0.6976, 0.9838, 0.2112, 0.9788, 0.04079, 0.9575, 0.6976, 0.9838, 0.04079, 0.9575, 0.00378, 0.9351, 0.6976, 0.9838, 0.00378, 0.9351, 0.00012, 0.8923, 0.6976, 0.9838, 0.00012, 0.8923, 0.02457, 0.8585, 0.6976, 0.9838, 0.02457, 0.8585, 0.1431, 0.8307, 0.6976, 0.9838, 0.1431, 0.8307, 0.6354, 0.8307, 0.6976, 0.9838, 0.6354, 0.8307, 0.739, 0.8858, 0.6976, 0.9838, 0.739, 0.8858, 0.757, 0.9174, 0.6976, 0.9838, 0.757, 0.9174, 0.7518, 0.9519, 0.6976, 0.9838, 0.7518, 0.9519, 0.7319, 0.9746, 0.2494, 0.1487, 0.2494, 0.2054, 0.4277, 0.2054, 0.2494, 0.1487, 0.4277, 0.2054, 0.4277, 0.1487, 0.2793, 0.2053, 0.2793, 0.1486, 0.2482, 0.1486, 0.2793, 0.2053, 0.2482, 0.1486, 0.2482, 0.2053, 0.4929, 0.2053, 0.4929, 0.1486, 0.3861, 0.1486, 0.4929, 0.2053, 0.3861, 0.1486, 0.3861, 0.2053, 0.3467, 0.2053, 0.3467, 0.1486, 0.3121, 0.1486, 0.3467, 0.2053, 0.3121, 0.1486, 0.3121, 0.2053, 0.474, 0.1484, 0.474, 0.2051, 0.4327, 0.2051, 0.474, 0.1484, 0.4327, 0.2051, 0.4327, 0.1484, 0.39, 0.1484, 0.39, 0.2051, 0.3493, 0.2051, 0.39, 0.1484, 0.3493, 0.2051, 0.3493, 0.1484, 0.3121, 0.2053, 0.3121, 0.1486, 0.2793, 0.1486, 0.3121, 0.2053, 0.2793, 0.1486, 0.2793, 0.2053, 0.3861, 0.2053, 0.3861, 0.1486, 0.3467, 0.1486, 0.3861, 0.2053, 0.3467, 0.1486, 0.3467, 0.2053, 0.4327, 0.1484, 0.4327, 0.2051, 0.39, 0.2051, 0.4327, 0.1484, 0.39, 0.2051, 0.39, 0.1484, 0.4914, 0.1487, 0.2482, 0.1487, 0.2482, 0.2054, 0.4914, 0.1487, 0.2482, 0.2054, 0.4914, 0.2054, 0.6354, 0.8307, 0.739, 0.8858, 0.757, 0.9174, 0.6354, 0.8307, 0.757, 0.9174, 0.7518, 0.9519, 0.6354, 0.8307, 0.7518, 0.9519, 0.7319, 0.9746, 0.6354, 0.8307, 0.7319, 0.9746, 0.6976, 0.9838, 0.6354, 0.8307, 0.6976, 0.9838, 0.4544, 0.9827, 0.6354, 0.8307, 0.4544, 0.9827, 0.2112, 0.9788, 0.6354, 0.8307, 0.2112, 0.9788, 0.04079, 0.9575, 0.6354, 0.8307, 0.04079, 0.9575, 0.00378, 0.9351, 0.6354, 0.8307, 0.00378, 0.9351, 0.00012, 0.8923, 0.6354, 0.8307, 0.00012, 0.8923, 0.02457, 0.8585, 0.6354, 0.8307, 0.02457, 0.8585, 0.1431, 0.8307, 0.4922, 0.1487, 0.4922, 0.2054, 0.249, 0.2054, 0.4922, 0.1487, 0.249, 0.2054, 0.249, 0.1487, 0.6976, 0.9838, 0.7319, 0.9746, 0.7518, 0.9519, 0.6976, 0.9838, 0.7518, 0.9519, 0.757, 0.9174, 0.6976, 0.9838, 0.757, 0.9174, 0.739, 0.8858, 0.6976, 0.9838, 0.739, 0.8858, 0.6354, 0.8307, 0.6976, 0.9838, 0.6354, 0.8307, 0.1431, 0.8307, 0.6976, 0.9838, 0.1431, 0.8307, 0.02457, 0.8585, 0.6976, 0.9838, 0.02457, 0.8585, 0.00012, 0.8923, 0.6976, 0.9838, 0.00012, 0.8923, 0.00378, 0.9351, 0.6976, 0.9838, 0.00378, 0.9351, 0.04079, 0.9575, 0.6976, 0.9838, 0.04079, 0.9575, 0.2112, 0.9788, 0.6976, 0.9838, 0.2112, 0.9788, 0.4544, 0.9827, 0.2494, 0.1487, 0.4277, 0.1487, 0.4277, 0.2054, 0.2494, 0.1487, 0.4277, 0.2054, 0.2494, 0.2054, 0.2793, 0.2053, 0.2482, 0.2053, 0.2482, 0.1486, 0.2793, 0.2053, 0.2482, 0.1486, 0.2793, 0.1486, 0.4929, 0.2053, 0.3861, 0.2053, 0.3861, 0.1486, 0.4929, 0.2053, 0.3861, 0.1486, 0.4929, 0.1486, 0.3467, 0.2053, 0.3121, 0.2053, 0.3121, 0.1486, 0.3467, 0.2053, 0.3121, 0.1486, 0.3467, 0.1486, 0.474, 0.1484, 0.4327, 0.1484, 0.4327, 0.2051, 0.474, 0.1484, 0.4327, 0.2051, 0.474, 0.2051, 0.39, 0.1484, 0.3493, 0.1484, 0.3493, 0.2051, 0.39, 0.1484, 0.3493, 0.2051, 0.39, 0.2051, 0.3121, 0.2053, 0.2793, 0.2053, 0.2793, 0.1486, 0.3121, 0.2053, 0.2793, 0.1486, 0.3121, 0.1486, 0.3861, 0.2053, 0.3467, 0.2053, 0.3467, 0.1486, 0.3861, 0.2053, 0.3467, 0.1486, 0.3861, 0.1486, 0.4327, 0.1484, 0.39, 0.1484, 0.39, 0.2051, 0.4327, 0.1484, 0.39, 0.2051, 0.4327, 0.2051, 0.4914, 0.1487, 0.4914, 0.2054, 0.2482, 0.2054, 0.4914, 0.1487, 0.2482, 0.2054, 0.2482, 0.1487, 0.8847, 0.8265, 0.8544, 0.7925, 0.9251, 0.7925, 0.6875, 0.3648, 0.7275, 0.2789, 0.6128, 0.2789, 0.6875, 0.3648, 0.6128, 0.2789, 0.6128, 0.3648, 0.1169, 0.3665, 0.1169, 0.1769, 0.00269, 0.1794, 0.1169, 0.3665, 0.00269, 0.1794, 0.00269, 0.364, 0.6876, 0.8265, 0.6471, 0.7925, 0.7178, 0.7925, 0.2119, 0.3417, 0.2119, 0.2017, 0.1169, 0.1769, 0.2119, 0.3417, 0.1169, 0.1769, 0.1169, 0.3665, 0.2459, 0.2717, 0.2119, 0.2017, 0.2119, 0.3417, 0.538, 0.3648, 0.6128, 0.3648, 0.6128, 0.2789, 0.538, 0.3648, 0.6128, 0.2789, 0.4981, 0.2789, 0.8784, 0.8606, 0.6938, 0.8606, 0.6876, 0.8265, 0.8784, 0.8606, 0.6876, 0.8265, 0.7178, 0.7925, 0.8784, 0.8606, 0.7178, 0.7925, 0.8544, 0.7925, 0.8784, 0.8606, 0.8544, 0.7925, 0.8847, 0.8265, 0.5203, 0.03882, 0.5475, 0.03882, 0.5475, 0.06324, 0.5203, 0.03882, 0.5475, 0.06324, 0.5203, 0.06324, 0.5475, 0.03882, 0.5748, 0.03882, 0.5748, 0.06324, 0.5475, 0.03882, 0.5748, 0.06324, 0.5475, 0.06324, 0.5749, 0.03882, 0.5476, 0.03882, 0.5476, 0.06324, 0.5749, 0.03882, 0.5476, 0.06324, 0.5749, 0.06324, 0.5476, 0.03882, 0.5204, 0.03882, 0.5204, 0.06324, 0.5476, 0.03882, 0.5204, 0.06324, 0.5476, 0.06324, 0.52, 0.03882, 0.5472, 0.03882, 0.5472, 0.06324, 0.52, 0.03882, 0.5472, 0.06324, 0.52, 0.06324, 0.5472, 0.03882, 0.5745, 0.03882, 0.5745, 0.06324, 0.5472, 0.03882, 0.5745, 0.06324, 0.5472, 0.06324, 0.5201, 0.03882, 0.5473, 0.03882, 0.5473, 0.06324, 0.5201, 0.03882, 0.5473, 0.06324, 0.5201, 0.06324, 0.5473, 0.03882, 0.5746, 0.03882, 0.5746, 0.06324, 0.5473, 0.03882, 0.5746, 0.06324, 0.5473, 0.06324, 0.5465, 0.1226, 0.5265, 0.1143, 0.5183, 0.09434, 0.5465, 0.1226, 0.5183, 0.09434, 0.5265, 0.07439, 0.5465, 0.1226, 0.5265, 0.07439, 0.5465, 0.06612, 0.5465, 0.1226, 0.5465, 0.06612, 0.5664, 0.07439, 0.5465, 0.1226, 0.5664, 0.07439, 0.5747, 0.09434, 0.5465, 0.1226, 0.5747, 0.09434, 0.5664, 0.1143, 0.5203, 0.03882, 0.5475, 0.03882, 0.5475, 0.06324, 0.5203, 0.03882, 0.5475, 0.06324, 0.5203, 0.06324, 0.5475, 0.03882, 0.5748, 0.03882, 0.5748, 0.06324, 0.5475, 0.03882, 0.5748, 0.06324, 0.5475, 0.06324, 0.5749, 0.03882, 0.5476, 0.03882, 0.5476, 0.06324, 0.5749, 0.03882, 0.5476, 0.06324, 0.5749, 0.06324, 0.5476, 0.03882, 0.5204, 0.03882, 0.5204, 0.06324, 0.5476, 0.03882, 0.5204, 0.06324, 0.5476, 0.06324, 0.52, 0.03882, 0.5472, 0.03882, 0.5472, 0.06324, 0.52, 0.03882, 0.5472, 0.06324, 0.52, 0.06324, 0.5472, 0.03882, 0.5745, 0.03882, 0.5745, 0.06324, 0.5472, 0.03882, 0.5745, 0.06324, 0.5472, 0.06324, 0.5201, 0.03882, 0.5473, 0.03882, 0.5473, 0.06324, 0.5201, 0.03882, 0.5473, 0.06324, 0.5201, 0.06324, 0.5473, 0.03882, 0.5746, 0.03882, 0.5746, 0.06324, 0.5473, 0.03882, 0.5746, 0.06324, 0.5473, 0.06324, 0.5465, 0.1226, 0.5265, 0.1143, 0.5183, 0.09434, 0.5465, 0.1226, 0.5183, 0.09434, 0.5265, 0.07439, 0.5465, 0.1226, 0.5265, 0.07439, 0.5465, 0.06612, 0.5465, 0.1226, 0.5465, 0.06612, 0.5664, 0.07439, 0.5465, 0.1226, 0.5664, 0.07439, 0.5747, 0.09434, 0.5465, 0.1226, 0.5747, 0.09434, 0.5664, 0.1143, 0.8997, 0.3018, 0.8771, 0.3018, 0.8771, 0.3512, 0.8997, 0.3018, 0.8771, 0.3512, 0.8997, 0.3512, 0.8771, 0.3018, 0.8544, 0.3018, 0.8544, 0.3512, 0.8771, 0.3018, 0.8544, 0.3512, 0.8771, 0.3512, 0.8546, 0.3018, 0.8772, 0.3018, 0.8772, 0.3512, 0.8546, 0.3018, 0.8772, 0.3512, 0.8546, 0.3512, 0.8772, 0.3018, 0.8999, 0.3018, 0.8999, 0.3512, 0.8772, 0.3018, 0.8999, 0.3512, 0.8772, 0.3512, 0.8999, 0.3018, 0.9225, 0.3018, 0.9225, 0.3512, 0.8999, 0.3018, 0.9225, 0.3512, 0.8999, 0.3512, 0.9226, 0.3018, 0.9, 0.3018, 0.9, 0.3512, 0.9226, 0.3018, 0.9, 0.3512, 0.9226, 0.3512, 0.9, 0.3018, 0.8773, 0.3018, 0.8773, 0.3512, 0.9, 0.3018, 0.8773, 0.3512, 0.9, 0.3512, 0.8773, 0.3018, 0.8547, 0.3018, 0.8547, 0.3512, 0.8773, 0.3018, 0.8547, 0.3512, 0.8773, 0.3512, 0.8547, 0.3018, 0.8774, 0.3018, 0.8774, 0.3512, 0.8547, 0.3018, 0.8774, 0.3512, 0.8547, 0.3512, 0.8774, 0.3018, 0.9, 0.3018, 0.9, 0.3512, 0.8774, 0.3018, 0.9, 0.3512, 0.8774, 0.3512, 0.9, 0.3018, 0.9227, 0.3018, 0.9227, 0.3512, 0.9, 0.3018, 0.9227, 0.3512, 0.9, 0.3512, 0.9224, 0.3018, 0.8997, 0.3018, 0.8997, 0.3512, 0.9224, 0.3018, 0.8997, 0.3512, 0.9224, 0.3512, 0.565, 0.1288, 0.5807, 0.1445, 0.5865, 0.166, 0.565, 0.1288, 0.5865, 0.166, 0.5807, 0.1874, 0.565, 0.1288, 0.5807, 0.1874, 0.565, 0.2031, 0.565, 0.1288, 0.565, 0.2031, 0.5436, 0.2089, 0.565, 0.1288, 0.5436, 0.2089, 0.5222, 0.2031, 0.565, 0.1288, 0.5222, 0.2031, 0.5065, 0.1874, 0.565, 0.1288, 0.5065, 0.1874, 0.5007, 0.166, 0.565, 0.1288, 0.5007, 0.166, 0.5065, 0.1445, 0.565, 0.1288, 0.5065, 0.1445, 0.5222, 0.1288, 0.565, 0.1288, 0.5222, 0.1288, 0.5436, 0.1231, 0.8926, 0.5868, 0.8925, 0.6593, 0.9204, 0.6593, 0.8926, 0.5868, 0.9204, 0.6593, 0.9204, 0.5868, 0.8709, 0.5868, 0.8725, 0.6593, 0.8925, 0.6593, 0.8709, 0.5868, 0.8925, 0.6593, 0.8926, 0.5868, 0.8561, 0.5868, 0.8518, 0.6368, 0.8441, 0.643, 0.8561, 0.5868, 0.8441, 0.643, 0.8454, 0.6593, 0.8561, 0.5868, 0.8454, 0.6593, 0.8725, 0.6593, 0.8561, 0.5868, 0.8725, 0.6593, 0.8709, 0.5868, 0.9054, 0.9304, 0.9027, 0.9047, 0.8979, 0.8864, 0.9054, 0.9304, 0.8979, 0.8864, 0.8844, 0.8616, 0.9054, 0.9304, 0.8844, 0.8616, 0.7817, 0.8616, 0.9054, 0.9304, 0.7817, 0.8616, 0.8153, 0.9304, 0.9054, 0.9304, 0.8153, 0.9304, 0.7817, 0.9992, 0.9054, 0.9304, 0.7817, 0.9992, 0.8844, 0.9992, 0.9054, 0.9304, 0.8844, 0.9992, 0.8979, 0.9743, 0.9054, 0.9304, 0.8979, 0.9743, 0.9027, 0.956, 0.9085, 0.739, 0.8058, 0.735, 0.8058, 0.7195, 0.9085, 0.739, 0.8058, 0.7195, 0.9043, 0.7212, 0.9043, 0.7212, 0.8058, 0.7195, 0.8026, 0.7076, 0.9043, 0.7212, 0.8026, 0.7076, 0.8989, 0.7089, 0.8989, 0.7089, 0.8026, 0.7076, 0.7988, 0.6601, 0.8989, 0.7089, 0.7988, 0.6601, 0.8838, 0.6601, 0.9483, 0.5868, 0.9204, 0.5868, 0.9204, 0.6593, 0.9483, 0.5868, 0.9204, 0.6593, 0.9484, 0.6593, 0.97, 0.5868, 0.9483, 0.5868, 0.9484, 0.6593, 0.97, 0.5868, 0.9484, 0.6593, 0.9684, 0.6593, 0.9848, 0.5868, 0.97, 0.5868, 0.9684, 0.6593, 0.9848, 0.5868, 0.9684, 0.6593, 0.9955, 0.6593, 0.9848, 0.5868, 0.9955, 0.6593, 0.9968, 0.643, 0.9848, 0.5868, 0.9968, 0.643, 0.989, 0.6368, 0.9085, 0.739, 0.9043, 0.7212, 0.8058, 0.7195, 0.9085, 0.739, 0.8058, 0.7195, 0.8058, 0.735, 0.9043, 0.7212, 0.8989, 0.7089, 0.8026, 0.7076, 0.9043, 0.7212, 0.8026, 0.7076, 0.8058, 0.7195, 0.8989, 0.7089, 0.8838, 0.6601, 0.7988, 0.6601, 0.8989, 0.7089, 0.7988, 0.6601, 0.8026, 0.7076, 0.3327, 0.1472, 0.3327, 0.1144, 0.4419, 0.1144, 0.3327, 0.1472, 0.4419, 0.1144, 0.4419, 0.1472, 0.3327, 0.1144, 0.3327, 0.08124, 0.4419, 0.08124, 0.3327, 0.1144, 0.4419, 0.08124, 0.4419, 0.1144, 0.7961, 0.5178, 0.7961, 0.5558, 0.6869, 0.5558, 0.7961, 0.5178, 0.6869, 0.5558, 0.6869, 0.5178, 0.904, 0.981, 0.9043, 0.955, 0.9387, 0.9391, 0.904, 0.981, 0.9387, 0.9391, 0.9508, 0.9685, 0.904, 0.981, 0.9508, 0.9685, 0.9382, 0.9975, 0.904, 0.981, 0.9382, 0.9975, 0.9508, 0.9685, 0.904, 0.981, 0.9508, 0.9685, 0.9387, 0.9391, 0.904, 0.981, 0.9387, 0.9391, 0.9043, 0.955, 0.6169, 0.1574, 0.6169, 0.1364, 0.6813, 0.1364, 0.6169, 0.1574, 0.6813, 0.1364, 0.6813, 0.1574, 0.6169, 0.1364, 0.6169, 0.1191, 0.6813, 0.1191, 0.6169, 0.1364, 0.6813, 0.1191, 0.6813, 0.1364, 0.6169, 0.1191, 0.6169, 0.1364, 0.6813, 0.1364, 0.6169, 0.1191, 0.6813, 0.1364, 0.6813, 0.1191, 0.6169, 0.1364, 0.6169, 0.1574, 0.6813, 0.1574, 0.6169, 0.1364, 0.6813, 0.1574, 0.6813, 0.1364, 0.6169, 0.1574, 0.6169, 0.1753, 0.6813, 0.1753, 0.6169, 0.1574, 0.6813, 0.1753, 0.6813, 0.1574, 0.6169, 0.1753, 0.6169, 0.1574, 0.6813, 0.1574, 0.6169, 0.1753, 0.6813, 0.1574, 0.6813, 0.1753, 0.6813, 0.142, 0.6813, 0.1268, 0.7528, 0.1275, 0.6813, 0.142, 0.7528, 0.1275, 0.7528, 0.1411, 0.6813, 0.1268, 0.6813, 0.1142, 0.7528, 0.1139, 0.6813, 0.1268, 0.7528, 0.1139, 0.7528, 0.1275, 0.6813, 0.1142, 0.6813, 0.1268, 0.7528, 0.1275, 0.6813, 0.1142, 0.7528, 0.1275, 0.7528, 0.1139, 0.6813, 0.1268, 0.6813, 0.142, 0.7528, 0.1411, 0.6813, 0.1268, 0.7528, 0.1411, 0.7528, 0.1275, 0.6813, 0.142, 0.6813, 0.155, 0.7528, 0.1553, 0.6813, 0.142, 0.7528, 0.1553, 0.7528, 0.1411, 0.6813, 0.155, 0.6813, 0.142, 0.7528, 0.1411, 0.6813, 0.155, 0.7528, 0.1411, 0.7528, 0.1553, 0.2422, 0.2076, 0.2439, 0.1636, 0.1671, 0.1729, 0.2422, 0.2076, 0.1671, 0.1729, 0.1644, 0.1798, 0.2422, 0.2076, 0.1644, 0.1798, 0.236, 0.2083, 0.9633, 0.8239, 0.9731, 0.8239, 0.9731, 0.7486, 0.9633, 0.8239, 0.9731, 0.7486, 0.9633, 0.7486, 0.9633, 0.7486, 0.9731, 0.7486, 0.973, 0.8239, 0.9633, 0.7486, 0.973, 0.8239, 0.9633, 0.8239, 0.8521, 0.4414, 0.7929, 0.4414, 0.7929, 0.3661, 0.8521, 0.4414, 0.7929, 0.3661, 0.8521, 0.3661, 0.00334, 0.3661, 0.07839, 0.3661, 0.07839, 0.4414, 0.00334, 0.3661, 0.07839, 0.4414, 0.00334, 0.4414, 0.2744, 0.05672, 0.2548, 0.04574, 0.2258, 0.00766, 0.2744, 0.05672, 0.2258, 0.00766, 0.2317, 0.00317, 0.2744, 0.05672, 0.2317, 0.00317, 0.2652, 0.00349, 0.2744, 0.05672, 0.2608, 0.02079, 0.3818, 0.05596, 0.2422, 0.2076, 0.236, 0.2083, 0.1644, 0.1798, 0.2422, 0.2076, 0.1644, 0.1798, 0.1671, 0.1729, 0.2422, 0.2076, 0.1671, 0.1729, 0.2439, 0.1636, 0.9633, 0.8239, 0.9633, 0.7486, 0.9731, 0.7486, 0.9633, 0.8239, 0.9731, 0.7486, 0.9731, 0.8239, 0.9633, 0.7486, 0.9633, 0.8239, 0.973, 0.8239, 0.9633, 0.7486, 0.973, 0.8239, 0.9731, 0.7486, 0.8521, 0.4422, 0.8521, 0.5175, 0.7929, 0.5175, 0.8521, 0.4422, 0.7929, 0.5175, 0.7929, 0.4422, 0.00334, 0.5175, 0.00334, 0.4422, 0.07839, 0.4422, 0.00334, 0.5175, 0.07839, 0.4422, 0.07839, 0.5175, 0.2744, 0.05672, 0.3818, 0.05596, 0.2608, 0.02079, 0.2744, 0.05672, 0.2652, 0.00349, 0.2317, 0.00317, 0.2744, 0.05672, 0.2317, 0.00317, 0.2258, 0.00766, 0.2744, 0.05672, 0.2258, 0.00766, 0.2548, 0.04574, 0.6677, 0.2347, 0.6677, 0.2769, 0.5852, 0.2769, 0.6677, 0.2347, 0.5852, 0.2769, 0.5852, 0.2347, 0.5804, 0.2371, 0.5804, 0.2762, 0.4979, 0.2762, 0.5804, 0.2371, 0.4979, 0.2762, 0.4979, 0.2371, 0.7981, 0.6029, 0.7981, 0.6451, 0.834, 0.6605, 0.7981, 0.6029, 0.834, 0.6605, 0.834, 0.6029, 0.834, 0.6029, 0.834, 0.6605, 0.7981, 0.6451, 0.834, 0.6029, 0.7981, 0.6451, 0.7981, 0.6029, 0.7919, 0.2602, 0.7309, 0.2602, 0.7309, 0.306, 0.7919, 0.2602, 0.7309, 0.306, 0.7919, 0.306, 0.9156, 0.4464, 0.8547, 0.4464, 0.8547, 0.4119, 0.9156, 0.4464, 0.8547, 0.4119, 0.9156, 0.3968, 0.9149, 0.3562, 0.8588, 0.3557, 0.8555, 0.396, 0.9149, 0.3562, 0.8555, 0.396, 0.9052, 0.396, 0.8588, 0.3557, 0.9149, 0.3562, 0.9052, 0.396, 0.8588, 0.3557, 0.9052, 0.396, 0.8555, 0.396, 0.6677, 0.2347, 0.6677, 0.2769, 0.5852, 0.2769, 0.6677, 0.2347, 0.5852, 0.2769, 0.5852, 0.2347, 0.5804, 0.2371, 0.5804, 0.2762, 0.4979, 0.2762, 0.5804, 0.2371, 0.4979, 0.2762, 0.4979, 0.2371, 0.7981, 0.6029, 0.7981, 0.6451, 0.834, 0.6605, 0.7981, 0.6029, 0.834, 0.6605, 0.834, 0.6029, 0.834, 0.6029, 0.834, 0.6605, 0.7981, 0.6451, 0.834, 0.6029, 0.7981, 0.6451, 0.7981, 0.6029, 0.912, 0.4497, 0.9386, 0.4497, 0.9386, 0.4713, 0.912, 0.4497, 0.9386, 0.4713, 0.912, 0.4713, 0.9387, 0.4497, 0.9121, 0.4497, 0.9121, 0.4713, 0.9387, 0.4497, 0.9121, 0.4713, 0.9387, 0.4713, 0.9121, 0.4497, 0.8856, 0.4497, 0.8856, 0.4713, 0.9121, 0.4497, 0.8856, 0.4713, 0.9121, 0.4713, 0.8856, 0.4497, 0.859, 0.4497, 0.859, 0.4713, 0.8856, 0.4497, 0.859, 0.4713, 0.8856, 0.4713, 0.8589, 0.4497, 0.8855, 0.4497, 0.8855, 0.4713, 0.8589, 0.4497, 0.8855, 0.4713, 0.8589, 0.4713, 0.8855, 0.4497, 0.9121, 0.4497, 0.9121, 0.4713, 0.8855, 0.4497, 0.9121, 0.4713, 0.8855, 0.4713, 0.506, 0.8471, 0.4825, 0.8374, 0.4591, 0.8471, 0.506, 0.8471, 0.4591, 0.8471, 0.4494, 0.8705, 0.506, 0.8471, 0.4494, 0.8705, 0.4591, 0.8939, 0.506, 0.8471, 0.4591, 0.8939, 0.4825, 0.9036, 0.506, 0.8471, 0.4825, 0.9036, 0.506, 0.8939, 0.506, 0.8471, 0.506, 0.8939, 0.5157, 0.8705, 0.4494, 0.8705, 0.5157, 0.8705, 0.506, 0.8939, 0.4494, 0.8705, 0.506, 0.8939, 0.4825, 0.9036, 0.4494, 0.8705, 0.4825, 0.9036, 0.4591, 0.8939, 0.7557, 0.9832, 0.7871, 0.9477, 0.78, 0.9477, 0.7557, 0.9832, 0.78, 0.9477, 0.78, 0.93, 0.7557, 0.9832, 0.78, 0.93, 0.7557, 0.93, 0.8501, 0.3628, 0.8501, 0.3097, 0.7197, 0.3097, 0.8501, 0.3628, 0.7197, 0.3097, 0.7197, 0.3628, 0.7557, 0.9832, 0.7557, 0.93, 0.78, 0.93, 0.7557, 0.9832, 0.78, 0.93, 0.78, 0.9477, 0.7557, 0.9832, 0.78, 0.9477, 0.7871, 0.9477, 0.7783, 0.8643, 0.742, 0.8643, 0.742, 0.882, 0.7783, 0.8643, 0.742, 0.882, 0.7733, 0.9174, 0.7783, 0.8643, 0.7733, 0.9174, 0.7783, 0.9174, 0.742, 0.8643, 0.7783, 0.8643, 0.7783, 0.9174, 0.742, 0.8643, 0.7783, 0.9174, 0.7733, 0.9174, 0.742, 0.8643, 0.7733, 0.9174, 0.742, 0.882, 0.8054, 0.7452, 0.8001, 0.7452, 0.8001, 0.7401, 0.8054, 0.7452, 0.8001, 0.7401, 0.9407, 0.7401, 0.8054, 0.7452, 0.9407, 0.7401, 0.9407, 0.7452, 0.8054, 0.7452, 0.9407, 0.7452, 0.9358, 0.7452, 0.8054, 0.7899, 0.8001, 0.7899, 0.8001, 0.7452, 0.8054, 0.7899, 0.8001, 0.7452, 0.8054, 0.7452, 0.8054, 0.7899, 0.8054, 0.7828, 0.9358, 0.7828, 0.8054, 0.7899, 0.9358, 0.7828, 0.9358, 0.7899, 0.7197, 0.3629, 0.7197, 0.3097, 0.8501, 0.3097, 0.7197, 0.3629, 0.8501, 0.3097, 0.8501, 0.3629, 0.6321, 0.2338, 0.637, 0.2338, 0.637, 0.2161, 0.6321, 0.2338, 0.637, 0.2161, 0.4964, 0.2161, 0.6321, 0.2338, 0.4964, 0.2161, 0.4964, 0.2338, 0.9358, 0.7899, 0.9358, 0.7452, 0.9407, 0.7452, 0.9358, 0.7899, 0.9407, 0.7452, 0.9407, 0.7899, 0.912, 0.4497, 0.9386, 0.4497, 0.9386, 0.4713, 0.912, 0.4497, 0.9386, 0.4713, 0.912, 0.4713, 0.9387, 0.4497, 0.9121, 0.4497, 0.9121, 0.4713, 0.9387, 0.4497, 0.9121, 0.4713, 0.9387, 0.4713, 0.9121, 0.4497, 0.8856, 0.4497, 0.8856, 0.4713, 0.9121, 0.4497, 0.8856, 0.4713, 0.9121, 0.4713, 0.8856, 0.4497, 0.859, 0.4497, 0.859, 0.4713, 0.8856, 0.4497, 0.859, 0.4713, 0.8856, 0.4713, 0.8589, 0.4497, 0.8855, 0.4497, 0.8855, 0.4713, 0.8589, 0.4497, 0.8855, 0.4713, 0.8589, 0.4713, 0.8855, 0.4497, 0.9121, 0.4497, 0.9121, 0.4713, 0.8855, 0.4497, 0.9121, 0.4713, 0.8855, 0.4713, 0.506, 0.8471, 0.4825, 0.8374, 0.4591, 0.8471, 0.506, 0.8471, 0.4591, 0.8471, 0.4494, 0.8705, 0.506, 0.8471, 0.4494, 0.8705, 0.4591, 0.8939, 0.506, 0.8471, 0.4591, 0.8939, 0.4825, 0.9036, 0.506, 0.8471, 0.4825, 0.9036, 0.506, 0.8939, 0.506, 0.8471, 0.506, 0.8939, 0.5157, 0.8705, 0.4494, 0.8705, 0.5157, 0.8705, 0.506, 0.8939, 0.4494, 0.8705, 0.506, 0.8939, 0.4825, 0.9036, 0.4494, 0.8705, 0.4825, 0.9036, 0.4591, 0.8939, 0.9136, 0.7197, 0.9359, 0.7149, 0.9406, 0.7298, 0.9136, 0.7197, 0.9406, 0.7298, 0.9295, 0.7368, 0.9136, 0.7197, 0.9295, 0.7368, 0.9184, 0.7345, 0.9446, 0.7467, 0.9588, 0.7467, 0.9588, 0.7138, 0.9446, 0.7467, 0.9588, 0.7138, 0.9446, 0.7138, 0.9247, 0.4106, 0.9403, 0.4106, 0.9403, 0.4435, 0.9247, 0.4106, 0.9403, 0.4435, 0.9247, 0.4435, 0.9403, 0.4106, 0.9247, 0.4106, 0.9247, 0.4435, 0.9403, 0.4106, 0.9247, 0.4435, 0.9403, 0.4435, 0.9588, 0.7467, 0.9736, 0.7467, 0.9736, 0.7138, 0.9588, 0.7467, 0.9736, 0.7138, 0.9588, 0.7138, 0.8282, 0.1557, 0.8282, 0.1382, 0.8738, 0.1382, 0.8282, 0.1557, 0.8738, 0.1382, 0.8738, 0.1557, 0.8282, 0.1382, 0.8282, 0.1237, 0.8738, 0.1237, 0.8282, 0.1382, 0.8738, 0.1237, 0.8738, 0.1382, 0.8282, 0.1237, 0.8282, 0.1382, 0.8738, 0.1382, 0.8282, 0.1237, 0.8738, 0.1382, 0.8738, 0.1237, 0.8282, 0.1382, 0.8282, 0.1557, 0.8738, 0.1557, 0.8282, 0.1382, 0.8738, 0.1557, 0.8738, 0.1382, 0.8282, 0.1557, 0.8282, 0.1707, 0.8738, 0.1707, 0.8282, 0.1557, 0.8738, 0.1707, 0.8738, 0.1557, 0.8282, 0.1707, 0.8282, 0.1557, 0.8738, 0.1557, 0.8282, 0.1707, 0.8738, 0.1557, 0.8738, 0.1707, 0.9332, 0.2318, 0.9332, 0.2672, 0.9026, 0.2849, 0.9332, 0.2318, 0.9026, 0.2849, 0.872, 0.2672, 0.9332, 0.2318, 0.872, 0.2672, 0.872, 0.2318, 0.9332, 0.2318, 0.872, 0.2318, 0.9026, 0.2142, 0.8738, 0.1557, 0.8738, 0.1382, 0.8931, 0.1413, 0.8738, 0.1557, 0.8931, 0.1413, 0.8931, 0.1527, 0.8738, 0.1382, 0.8738, 0.1237, 0.8931, 0.1299, 0.8738, 0.1382, 0.8931, 0.1299, 0.8931, 0.1413, 0.8738, 0.1237, 0.8738, 0.1382, 0.8931, 0.1413, 0.8738, 0.1237, 0.8931, 0.1413, 0.8931, 0.1299, 0.8738, 0.1382, 0.8738, 0.1557, 0.8931, 0.1527, 0.8738, 0.1382, 0.8931, 0.1527, 0.8931, 0.1413, 0.8738, 0.1557, 0.8738, 0.1707, 0.8931, 0.1645, 0.8738, 0.1557, 0.8931, 0.1645, 0.8931, 0.1527, 0.8738, 0.1707, 0.8738, 0.1557, 0.8931, 0.1527, 0.8738, 0.1707, 0.8931, 0.1527, 0.8931, 0.1645, 0.7528, 0.1537, 0.7528, 0.1401, 0.931, 0.1433, 0.7528, 0.1537, 0.931, 0.1433, 0.931, 0.1506, 0.7528, 0.1401, 0.7528, 0.1264, 0.931, 0.1328, 0.7528, 0.1401, 0.931, 0.1328, 0.931, 0.1433, 0.7528, 0.1264, 0.7528, 0.1401, 0.931, 0.1433, 0.7528, 0.1264, 0.931, 0.1433, 0.931, 0.1328, 0.7528, 0.1401, 0.7528, 0.1537, 0.931, 0.1506, 0.7528, 0.1401, 0.931, 0.1506, 0.931, 0.1433, 0.7528, 0.1537, 0.7528, 0.1679, 0.931, 0.1616, 0.7528, 0.1537, 0.931, 0.1616, 0.931, 0.1506, 0.7528, 0.1679, 0.7528, 0.1537, 0.931, 0.1506, 0.7528, 0.1679, 0.931, 0.1506, 0.931, 0.1616, 0.931, 0.1506, 0.931, 0.1433, 0.9622, 0.1382, 0.931, 0.1506, 0.9622, 0.1382, 0.9622, 0.1556, 0.931, 0.1433, 0.931, 0.1328, 0.9622, 0.1227, 0.931, 0.1433, 0.9622, 0.1227, 0.9622, 0.1382, 0.931, 0.1328, 0.931, 0.1433, 0.9622, 0.1382, 0.931, 0.1328, 0.9622, 0.1382, 0.9622, 0.1227, 0.931, 0.1433, 0.931, 0.1506, 0.9622, 0.1556, 0.931, 0.1433, 0.9622, 0.1556, 0.9622, 0.1382, 0.931, 0.1506, 0.931, 0.1616, 0.9622, 0.1716, 0.931, 0.1506, 0.9622, 0.1716, 0.9622, 0.1556, 0.931, 0.1616, 0.931, 0.1506, 0.9622, 0.1556, 0.931, 0.1616, 0.9622, 0.1556, 0.9622, 0.1716, 0.9622, 0.1556, 0.9622, 0.1382, 0.9967, 0.1382, 0.9622, 0.1556, 0.9967, 0.1382, 0.9967, 0.1556, 0.9622, 0.1382, 0.9622, 0.1227, 0.9967, 0.1227, 0.9622, 0.1382, 0.9967, 0.1227, 0.9967, 0.1382, 0.9622, 0.1227, 0.9622, 0.1382, 0.9967, 0.1382, 0.9622, 0.1227, 0.9967, 0.1382, 0.9967, 0.1227, 0.9622, 0.1382, 0.9622, 0.1556, 0.9967, 0.1556, 0.9622, 0.1382, 0.9967, 0.1556, 0.9967, 0.1382, 0.9622, 0.1556, 0.9622, 0.1716, 0.9967, 0.1716, 0.9622, 0.1556, 0.9967, 0.1716, 0.9967, 0.1556, 0.9622, 0.1716, 0.9622, 0.1556, 0.9967, 0.1556, 0.9622, 0.1716, 0.9967, 0.1556, 0.9967, 0.1716, 0.2218, 0.1247, 0.1607, 0.09069, 0.1775, 0.09069, 0.2218, 0.1247, 0.1031, 0.09069, 0.1607, 0.09069, 0.2218, 0.1247, 0.1031, 0.1766, 0.1031, 0.09069, 0.2218, 0.1247, 0.2173, 0.1587, 0.1031, 0.1766, 0.1031, 0.1766, 0.00206, 0.09069, 0.1031, 0.09069, 0.1031, 0.1766, 0.00813, 0.1766, 0.00206, 0.09069, 0.00451, 0.03838, 0.1232, 0.09029, 0.00898, 0.0724, 0.00451, 0.03838, 0.1232, 0.00435, 0.1232, 0.09029, 0.00451, 0.03838, 0.06555, 0.00435, 0.1232, 0.00435, 0.00451, 0.03838, 0.04874, 0.00435, 0.06555, 0.00435, 0.1232, 0.09029, 0.2242, 0.00435, 0.2181, 0.09029, 0.1232, 0.09029, 0.1232, 0.00435, 0.2242, 0.00435, 0.3325, 0.1116, 0.3109, 0.1472, 0.3325, 0.1472, 0.3325, 0.1116, 0.3109, 0.1116, 0.3109, 0.1472])
me_tank.materials.append(mat_default)
me_tank.use_remesh_preserve_volume = False
me_tank.use_remesh_preserve_attributes = False
me_tank.use_mirror_vertex_groups = False
me_tank.update()
arm_scene_root = bpy.data.armatures.new('Scene Root')  # bones are not reproduced

# ---- objects
ob_scene_root = bpy.data.objects.new('Scene Root', arm_scene_root)
ob_tank = bpy.data.objects.new('Tank', me_tank)

# ---- transforms, parenting, visibility, modifiers, constraints
ob_scene_root.location = (-1.007, 0.0, 0.0)
ob_scene_root.lock_rotations_4d = False
ob_scene_root.empty_display_type = 'ARROWS'
ob_scene_root.lineart.crease_threshold = 0.0
ob_tank.parent = ob_scene_root
ob_tank.location = (0.0, 0.0002202, 1.276)
ob_tank.rotation_euler = (0.0, -0.0, -3.142)
ob_tank.lock_rotations_4d = False
ob_tank.empty_display_type = 'ARROWS'
ob_tank.lineart.crease_threshold = 0.0
_vg = ob_tank.vertex_groups.new(name='tank_bone_reach')
_vg.add([1012, 1013, 1014, 1015, 1016, 1017, 1018, 1019, 1020, 1021, 1022, 1023, 1024, 1025, 1026, 1027, 1028, 1029, 1036, 1037, 1038, 1039, 1040, 1041, 1042, 1043, 1044, 1045, 1046, 1047, 1048, 1049, 1050, 1051, 1052, 1053, 1054, 1055, 1056, 1057, 1058, 1059], 1.0, 'REPLACE')
_vg = ob_tank.vertex_groups.new(name='tank_bone_turret')
_vg.add([561, 562, 563, 564, 565, 566, 567, 568, 569, 570, 571, 572, 573, 574, 575, 576, 577, 578, 579, 580, 581, 582, 583, 584, 585, 586, 587, 588, 589, 590, 591, 592, 593, 594, 595, 596, 597, 598, 599, 600, 601, 602, 603, 604, 605, 606, 607, 608, 609, 610, 611, 612, 613, 614, 615, 616, 617, 618, 619, 620, 621, 622, 623, 624, 625, 626, 627, 628, 629, 630, 631, 632, 633, 634, 635, 636, 637, 638, 639, 640, 641, 642, 643, 644, 645, 646, 647, 648, 649, 650, 651, 652, 653, 654, 655, 656, 657, 658, 659, 660, 661, 662, 663, 664, 665, 666, 667, 668, 669, 670, 671, 672, 673, 674, 675, 676, 677, 678, 679, 680, 681, 682, 683, 684, 685, 686, 687, 688, 689, 690, 691, 692, 693, 694, 695, 696, 697, 698, 699, 700, 701, 702, 703, 704, 705, 706, 707, 708, 709, 710, 711, 712, 713, 714, 715, 716, 717, 718, 719, 720, 721, 722, 723, 724, 725, 1060, 1061, 1062, 1063, 1064, 1065, 1066, 1067, 1068, 1069, 1070, 1071, 1072, 1073, 1074, 1075], 1.0, 'REPLACE')
_vg = ob_tank.vertex_groups.new(name='tank_bone_body')
_vg.add([0, 1, 2, 3, 4, 5, 6, 7, 8, 9, 10, 11, 12, 13, 14, 15, 16, 17, 18, 19, 20, 21, 22, 23, 24, 25, 26, 27, 28, 29, 30, 31, 32, 33, 34, 35, 36, 37, 38, 39, 40, 41, 42, 43, 44, 45, 46, 47, 48, 49, 50, 51, 52, 53, 54, 55, 56, 57, 58, 59, 60, 61, 62, 63, 64, 65, 66, 67, 68, 69, 70, 71, 72, 73, 74, 75, 76, 77, 78, 79, 80, 81, 82, 83, 84, 85, 86, 87, 88, 89, 90, 91, 92, 93, 94, 95, 96, 97, 98, 99, 100, 101, 102, 103, 104, 105, 106, 107, 108, 109, 110, 111, 112, 113, 114, 115, 116, 117, 118, 119, 120, 121, 122, 123, 124, 125, 126, 127, 128, 129, 130, 131, 132, 133, 134, 135, 136, 137, 138, 139, 140, 141, 142, 143, 144, 145, 146, 147, 148, 149, 150, 151, 152, 153, 154, 155, 156, 157, 158, 159, 160, 161, 162, 163, 164, 165, 166, 167, 168, 169, 170, 171, 172, 173, 174, 175, 176, 177, 178, 179, 180, 181, 182, 183, 184, 185, 186, 187, 188, 189, 190, 191, 192, 193, 194, 195, 196, 197, 198, 199, 200, 201, 202, 203, 204, 205, 206, 207, 208, 209, 210, 211, 212, 213, 214, 215, 216, 217, 218, 219, 220, 221, 222, 223, 224, 225, 226, 227, 228, 229, 230, 231, 232, 233, 234, 235, 236, 237, 238, 239, 240, 241, 242, 243, 244, 245, 246, 247, 248, 249, 250, 251, 252, 253, 254, 255, 256, 257, 258, 259, 260, 261, 262, 263, 264, 265, 266, 267, 268, 269, 270, 271, 272, 273, 274, 275, 276, 277, 278, 279, 280, 281, 282, 283, 284, 285, 286, 287, 288, 289, 290, 291, 292, 293, 294, 295, 296, 297, 298, 299, 300, 301, 302, 303, 304, 305, 306, 307, 308, 309, 310, 311, 312, 313, 314, 315, 316, 317, 318, 319, 320, 321, 322, 323, 324, 325, 326, 327, 328, 329, 330, 331, 332, 333, 334, 335, 336, 337, 338, 339, 340, 341, 342, 343, 344, 345, 346, 347, 348, 349, 350, 351, 352, 353, 354, 355, 356, 357, 358, 359, 360, 361, 362, 363, 364, 365, 366, 367, 368, 369, 370, 371, 372, 373, 374, 375, 376, 377, 378, 379, 380, 381, 382, 383, 384, 385, 386, 387, 388, 389, 390, 391, 392, 393, 394, 395, 396, 397, 398, 399, 400, 401, 402, 403, 404, 405, 406, 407, 408, 409, 410, 411, 412, 413, 414, 415, 416, 417, 418, 419, 420, 421, 422, 423, 424, 425, 426, 427, 428, 429, 430, 431, 432, 433, 434, 435, 436, 437, 438, 439, 440, 441, 442, 443, 444, 445, 446, 447, 448, 449, 450, 451, 452, 453, 454, 455, 456, 457, 458, 459, 460, 461, 462, 463, 464, 465, 466, 467, 468, 469, 470, 471, 472, 473, 474, 475, 476, 477, 478, 479, 480, 481, 482, 483, 484, 485, 486, 487, 488, 489, 490, 491, 492, 493, 494, 495, 496, 497, 498, 499, 500, 501, 502, 503, 504, 505, 506, 507, 508, 509, 510, 511, 512, 513, 514, 515, 516, 517, 518, 519, 520, 521, 522, 523, 524, 525, 526, 527, 528, 529, 530, 531, 532, 533, 534, 535, 536, 537, 538, 539, 540, 541, 542, 543, 544, 545, 546, 547, 548, 549, 550, 551, 552, 553, 554, 555, 556, 557, 558, 559, 560, 770, 771, 772, 773, 774, 775, 776, 777, 778, 779, 780, 781, 782, 783, 784, 785, 786, 787, 788, 789, 790, 791, 792, 793, 794, 795, 796, 797, 798, 799, 800, 801, 802, 803, 804, 805, 806, 807, 808, 809, 810, 811, 812, 813, 814, 815, 816, 817, 818, 819, 820, 821, 822, 823, 824, 825, 826, 827, 828, 829, 830, 831, 832, 833, 834, 835, 836, 837, 838, 839, 840, 841, 842, 843, 844, 845, 846, 847, 848, 849, 850, 851, 852, 853, 854, 855, 856, 857, 858, 859, 860, 861, 862, 863, 864, 865, 866, 867, 868, 869, 870, 871, 872, 873, 874, 875, 876, 877, 878, 879, 880, 881, 882, 883, 884, 885, 886, 887, 888, 889, 890, 891, 892, 893, 894, 895, 896, 897, 898, 899, 900, 901, 902, 903, 904, 905, 906, 907, 908, 909, 910, 911, 912, 913, 914, 915, 916, 917, 918, 919, 920, 921, 922, 923, 924, 925, 926, 927, 928, 929, 930, 931, 932, 933, 934, 935, 936, 937, 938, 939, 940, 941, 942, 943, 944, 945, 946, 947, 948, 949, 950, 951, 952, 953, 954, 955, 956, 957, 958, 959, 960, 961, 962, 963, 964, 965, 966, 967, 968, 969, 970, 971, 972, 973, 974, 975, 976, 977, 978, 979, 980, 981, 982, 983, 984, 985, 986, 987, 988, 989, 990, 991, 992, 993, 1076, 1077, 1078, 1079], 1.0, 'REPLACE')
_vg = ob_tank.vertex_groups.new(name='tank_bone_gun')
_vg.add([726, 727, 728, 729, 730, 731, 732, 733, 734, 735, 736, 737, 738, 739, 740, 741, 742, 743, 744, 745, 746, 747, 748, 749, 750, 751, 752, 753, 754, 755, 756, 757, 758, 759, 760, 761, 762, 763, 764, 765, 766, 767, 768, 769, 994, 995, 996, 997, 998, 999, 1000, 1001, 1002, 1003, 1004, 1005, 1006, 1007, 1008, 1009, 1010, 1011, 1030, 1031, 1032, 1033, 1034, 1035], 1.0, 'REPLACE')
_m = ob_tank.modifiers.new('Armature', 'ARMATURE')
_m.object = ob_scene_root

# ---- collection membership
col_collection_1.objects.link(ob_scene_root)
col_collection_1.objects.link(ob_tank)

# ---- scene / render settings (as saved in the file)
scene.frame_start = 1; scene.frame_end = 250; scene.frame_set(1)
scene.render.engine = 'BLENDER_EEVEE_NEXT'
scene.render.image_settings.file_format = 'JPEG'
scene.render.image_settings.color_mode = 'RGB'
scene.render.image_settings.compression = 90
scene.render.resolution_x = 800
scene.render.resolution_y = 600
scene.render.pixel_aspect_x = 100.0
scene.render.pixel_aspect_y = 100.0
scene.render.fps = 25
scene.render.dither_intensity = 0.0
scene.render.use_compositing = False
scene.render.use_sequencer = False
scene.render.bake_margin = 2
scene.render.bake_bias = 0.0
scene.render.use_stamp_time = False
scene.render.use_stamp_date = False
scene.render.use_stamp_frame = False
scene.render.use_stamp_camera = False
scene.render.use_stamp_scene = False
scene.render.use_stamp_filename = False
scene.render.use_stamp_render_time = False
scene.render.stamp_font_size = 0
scene.cycles.use_denoising = False
scene.cycles.samples = 10
scene.cycles.sampling_pattern = 'TABULATED_SOBOL'
scene.cycles.light_sampling_threshold = 0.0
scene.cycles.use_adaptive_sampling = False
scene.cycles.use_light_tree = False
scene.cycles.blur_glossy = 0.0
scene.cycles.volume_bounces = 1
scene.cycles.pixel_filter_type = 'GAUSSIAN'
scene.cycles.sample_clamp_indirect = 0.0
scene.view_settings.view_transform = 'Raw'
bpy.context.view_layer.update()

# ---- added for rendering (the .blend has no active camera): camera
cam_auto = bpy.data.cameras.new('AutoCamera')
cam_auto.lens = 50.0
cam_auto.sensor_width = 36.0
cam_auto.clip_end = 5209.4
ob_auto_camera = bpy.data.objects.new('AutoCamera', cam_auto)
scene.collection.objects.link(ob_auto_camera)
ob_auto_camera.location = (296.838, -378.382, 288.948)
ob_auto_camera.rotation_euler = (1.09748, -7.21219e-08, 0.694738)
scene.camera = ob_auto_camera
bpy.context.view_layer.update()
